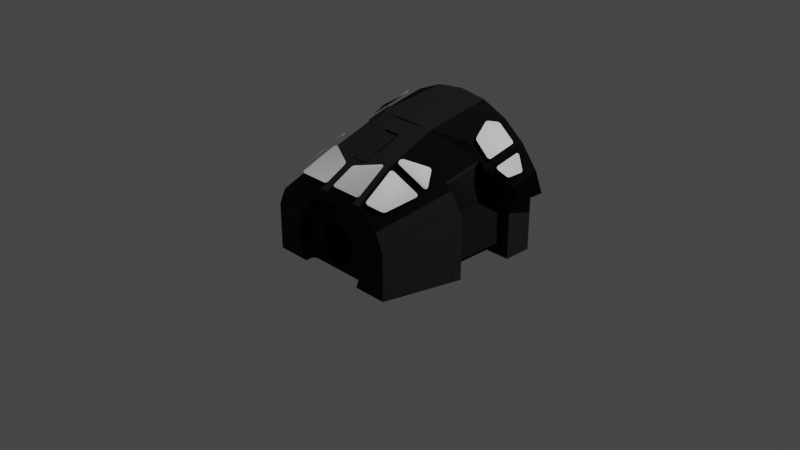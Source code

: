 # Source: stowawayPod_IVA.blend  (saved by Blender 3.1.7; exported with 4.5.12 LTS)
import bpy
from mathutils import Matrix  # noqa: F401  (used for matrix-valued properties, if any)

bpy.ops.wm.read_factory_settings(use_empty=True)
scene = bpy.context.scene
scene.name = 'Scene'

# ---- collections
col_collection = bpy.data.collections.new('Collection'); scene.collection.children.link(col_collection)

# ---- images (referenced by path relative to the original .blend; pixels are not part of the script)
import os
ASSET_DIR = os.environ.get("B2B_ASSET_DIR", "")  # directory of the original .blend (textures are referenced by path, not embedded)
HERE = os.path.dirname(os.path.abspath(__file__))  # packed textures are extracted next to this script under _unpacked/

def load_image(name, relpath, width, height, colorspace="sRGB"):
    """Load a texture the original file referenced (path relative to the .blend, or extracted next to this script)."""
    p = next((c for c in (os.path.join(HERE, relpath), os.path.join(ASSET_DIR, relpath)) if relpath and os.path.exists(c)), "")
    if p:
        img = bpy.data.images.load(p, check_existing=True)
        img.name = name
    else:  # same state as the original file: an image datablock whose file is absent (Cycles renders it pink)
        img = bpy.data.images.new(name, width, height)
        img.source = "FILE"
        img.filepath = "//" + (relpath or name)
    img.colorspace_settings.name = colorspace
    return img
img_podiva1_diff = load_image('podIVA1_diff', 'podIVA1_diff.dds', 1024, 1024, 'sRGB')
img_podiva1_nrm = load_image('podIVA1_nrm', 'podIVA1_nrm.dds', 1024, 1024, 'Non-Color')
img_podiva_floor_diff = load_image('podIVA_floor_diff', 'podIVA_floor_diff.dds', 1024, 1024, 'sRGB')
img_podiva_floor_nrm = load_image('podIVA_floor_nrm', 'podIVA_floor_nrm.dds', 1024, 1024, 'Non-Color')

# ---- materials (node trees are filled in below, after node groups)
mat_podiva1 = bpy.data.materials.new('podIVA1')
mat_podiva1.use_transparent_shadow = False
mat_podiva_floor = bpy.data.materials.new('podIVA_floor')
mat_podiva_floor.use_transparent_shadow = False
mat_material_001 = bpy.data.materials.new('Material.001')
mat_material_001.use_transparent_shadow = False

# ---- node groups
ng_color4 = bpy.data.node_groups.new('Color4', 'ShaderNodeTree')
_s = ng_color4.interface.new_socket(name='Color', in_out='OUTPUT', socket_type='NodeSocketColor')
_s = ng_color4.interface.new_socket(name='Alpha', in_out='OUTPUT', socket_type='NodeSocketFloat')
_s = ng_color4.interface.new_socket(name='Color', in_out='INPUT', socket_type='NodeSocketColor')
_s = ng_color4.interface.new_socket(name='Alpha', in_out='INPUT', socket_type='NodeSocketFloat')
_s.min_value = 1.0
_N = ng_color4.nodes; _L = ng_color4.links
n0 = _N.new('NodeGroupInput'); n0.name = 'Group Input'; n0.location = (-403, 18)
n1 = _N.new('NodeGroupOutput'); n1.name = 'Group Output'; n1.location = (154, 24)
_L.new(n0.outputs[1], n1.inputs[1])
_L.new(n0.outputs[0], n1.inputs[0])
n1.is_active_output = True
ng_maincolor = bpy.data.node_groups.new('MainColor', 'ShaderNodeTree')
_s = ng_maincolor.interface.new_socket(name='Color', in_out='OUTPUT', socket_type='NodeSocketColor')
_s = ng_maincolor.interface.new_socket(name='Alpha', in_out='OUTPUT', socket_type='NodeSocketFloat')
_s = ng_maincolor.interface.new_socket(name='VColor', in_out='INPUT', socket_type='NodeSocketColor')
_s = ng_maincolor.interface.new_socket(name='VAlpha', in_out='INPUT', socket_type='NodeSocketFloat')
_s.min_value = 1e+04
_s = ng_maincolor.interface.new_socket(name='CColor', in_out='INPUT', socket_type='NodeSocketColor')
_s = ng_maincolor.interface.new_socket(name='CAlpha', in_out='INPUT', socket_type='NodeSocketFloat')
_s.min_value = 1.0
_s = ng_maincolor.interface.new_socket(name='TColor', in_out='INPUT', socket_type='NodeSocketColor')
_s = ng_maincolor.interface.new_socket(name='TAlpha', in_out='INPUT', socket_type='NodeSocketFloat')
_s.min_value = 1.0
_N = ng_maincolor.nodes; _L = ng_maincolor.links
n0 = _N.new('NodeGroupInput'); n0.name = 'Group Input'; n0.location = (-284, 35)
n1 = _N.new('NodeGroupOutput'); n1.name = 'Group Output'; n1.location = (332, -19)
n2 = _N.new('ShaderNodeMix'); n2.name = 'VC*CC*TC'; n2.location = (127, -33)
n2.label = 'VC*CC*TC'
n2.hide = True
n2.data_type = 'RGBA'
n2.blend_type = 'MULTIPLY'
n2.inputs[0].default_value = 1.0
n3 = _N.new('ShaderNodeMix'); n3.name = 'VC*CC'; n3.location = (-44, 33)
n3.label = 'VC*CC'
n3.hide = True
n3.data_type = 'RGBA'
n3.blend_type = 'MULTIPLY'
n3.inputs[0].default_value = 1.0
n4 = _N.new('ShaderNodeMath'); n4.name = 'VA*CA'; n4.location = (-59, -19)
n4.label = 'VA*CA'
n4.hide = True
n4.operation = 'MULTIPLY'
n4.inputs[2].default_value = 0.0
n5 = _N.new('ShaderNodeMath'); n5.name = 'VA*CA*TA'; n5.location = (130, -79)
n5.label = 'VA*CA*TA'
n5.hide = True
n5.operation = 'MULTIPLY'
n5.inputs[2].default_value = 0.0
_L.new(n0.outputs[2], n3.inputs[7])
_L.new(n0.outputs[4], n2.inputs[7])
_L.new(n2.outputs[2], n1.inputs[0])
_L.new(n3.outputs[2], n2.inputs[6])
_L.new(n0.outputs[0], n3.inputs[6])
_L.new(n0.outputs[1], n4.inputs[0])
_L.new(n0.outputs[3], n4.inputs[1])
_L.new(n4.outputs[0], n5.inputs[0])
_L.new(n0.outputs[5], n5.inputs[1])
_L.new(n5.outputs[0], n1.inputs[1])
n1.is_active_output = True
ng_standardshader = bpy.data.node_groups.new('StandardShader', 'ShaderNodeTree')
_s = ng_standardshader.interface.new_socket(name='BSDF', in_out='OUTPUT', socket_type='NodeSocketShader')
_s = ng_standardshader.interface.new_socket(name='BaseColor', in_out='INPUT', socket_type='NodeSocketColor')
_s = ng_standardshader.interface.new_socket(name='Shininess', in_out='INPUT', socket_type='NodeSocketFloat')
_s.min_value = 1e+04
_s = ng_standardshader.interface.new_socket(name='Gloss', in_out='INPUT', socket_type='NodeSocketFloat')
_s.min_value = 1e+04
_s = ng_standardshader.interface.new_socket(name='Emission', in_out='INPUT', socket_type='NodeSocketColor')
_s = ng_standardshader.interface.new_socket(name='Emission Strength', in_out='INPUT', socket_type='NodeSocketFloat')
_s.min_value = 1e+06
_s = ng_standardshader.interface.new_socket(name='Alpha', in_out='INPUT', socket_type='NodeSocketFloat')
_s.min_value = 1.0
_s = ng_standardshader.interface.new_socket(name='NormalColor', in_out='INPUT', socket_type='NodeSocketColor')
_N = ng_standardshader.nodes; _L = ng_standardshader.links
n0 = _N.new('NodeGroupOutput'); n0.name = 'Group Output'; n0.location = (555, 248)
n1 = _N.new('NodeGroupInput'); n1.name = 'Group Input'; n1.location = (-444, 74)
n2 = _N.new('ShaderNodeNormalMap'); n2.name = 'Normal Map'; n2.location = (-96, -256)
n2.hide = True
n3 = _N.new('ShaderNodeMath'); n3.name = 'Roughness'; n3.location = (-4, -2)
n3.label = 'Roughness'
n3.hide = True
n3.operation = 'SQRT'
n3.inputs[2].default_value = 0.0
n4 = _N.new('ShaderNodeMath'); n4.name = 'SpecularConv'; n4.location = (-120, 39)
n4.label = 'SpecularConv'
n4.hide = True
n4.operation = 'SQRT'
n4.inputs[2].default_value = 0.0
n5 = _N.new('ShaderNodeMath'); n5.name = 'Gloss2Rough'; n5.location = (-176, -1)
n5.label = 'Gloss2Rough'
n5.hide = True
n5.operation = 'SUBTRACT'
n5.inputs[0].default_value = 1.0
n5.inputs[2].default_value = 0.0
n6 = _N.new('ShaderNodeBsdfPrincipled'); n6.name = 'Principled BSDF'; n6.location = (226, 256)
n6.distribution = 'GGX'
n6.subsurface_method = 'BURLEY'
n6.inputs[3].default_value = 1.45
_L.new(n6.outputs[0], n0.inputs[0])
_L.new(n4.outputs[0], n6.inputs[13])
_L.new(n1.outputs[3], n6.inputs[27])
_L.new(n3.outputs[0], n6.inputs[2])
_L.new(n1.outputs[0], n6.inputs[0])
_L.new(n1.outputs[1], n4.inputs[0])
_L.new(n1.outputs[6], n2.inputs[1])
_L.new(n5.outputs[0], n3.inputs[0])
_L.new(n1.outputs[2], n5.inputs[1])
_L.new(n2.outputs[0], n6.inputs[5])
_L.new(n1.outputs[5], n6.inputs[4])
_L.new(n1.outputs[4], n6.inputs[28])
n0.is_active_output = True
ng_dxtnormal = bpy.data.node_groups.new('dxtNormal', 'ShaderNodeTree')
_s = ng_dxtnormal.interface.new_socket(name='Color', in_out='OUTPUT', socket_type='NodeSocketColor')
_s = ng_dxtnormal.interface.new_socket(name='RGB', in_out='INPUT', socket_type='NodeSocketColor')
_s = ng_dxtnormal.interface.new_socket(name='Alpha', in_out='INPUT', socket_type='NodeSocketFloat')
_s.min_value = 1e+04
_N = ng_dxtnormal.nodes; _L = ng_dxtnormal.links
n0 = _N.new('NodeReroute'); n0.name = 'Reroute'; n0.location = (396, 44)
n0.width = 100
n0.socket_idname = 'NodeSocketFloat'
n1 = _N.new('NodeReroute'); n1.name = 'Reroute.002'; n1.location = (378, 56)
n1.width = 100
n1.socket_idname = 'NodeSocketFloat'
n2 = _N.new('NodeReroute'); n2.name = 'Reroute.001'; n2.location = (376, 13)
n2.width = 100
n2.socket_idname = 'NodeSocketFloat'
n3 = _N.new('NodeGroupInput'); n3.name = 'dxtNormalInput'; n3.location = (36, 79)
n3.label = 'dxtNormalInput'
n4 = _N.new('NodeGroupOutput'); n4.name = 'dxtNormalOutput'; n4.location = (1779, 73)
n4.label = 'dxtNormalOutput'
n5 = _N.new('ShaderNodeSeparateColor'); n5.name = 'dxtNormal.separateRGB'; n5.location = (215, 54)
n5.label = 'separateRGB'
n5.width = 125
n5.hide = True
n6 = _N.new('ShaderNodeVectorMath'); n6.name = 'mul2'; n6.location = (611, 34)
n6.label = '*2'
n6.hide = True
n6.operation = 'SCALE'
n6.inputs[3].default_value = 2.0
n7 = _N.new('ShaderNodeCombineXYZ'); n7.name = 'Combine XYZ'; n7.location = (446, 34)
n7.hide = True
n8 = _N.new('ShaderNodeVectorMath'); n8.name = 'xy_dot_xy'; n8.location = (941, 34)
n8.label = 'xy . xy'
n8.hide = True
n8.operation = 'DOT_PRODUCT'
n9 = _N.new('ShaderNodeMath'); n9.name = 'subXY'; n9.location = (1106, 34)
n9.label = 'Z^2'
n9.hide = True
n9.operation = 'SUBTRACT'
n9.use_clamp = True
n9.inputs[0].default_value = 1.0
n9.inputs[2].default_value = 0.0
n10 = _N.new('ShaderNodeMath'); n10.name = 'sqrtZ2'; n10.location = (1271, 34)
n10.label = 'Z = sqrt(1-X^2-Y^2)'
n10.hide = True
n10.operation = 'SQRT'
n10.inputs[2].default_value = 0.0
n11 = _N.new('ShaderNodeCombineColor'); n11.name = 'Combine RGB'; n11.location = (1593, 53)
n11.hide = True
n12 = _N.new('ShaderNodeMath'); n12.name = 'zToBlue'; n12.location = (1436, 34)
n12.label = 'Z to Blue'
n12.hide = True
n12.operation = 'MULTIPLY_ADD'
n13 = _N.new('ShaderNodeVectorMath'); n13.name = 'sub1'; n13.location = (776, 34)
n13.label = '-1'
n13.hide = True
n13.operation = 'SUBTRACT'
n13.inputs[1].default_value = (1.0, 1.0, 0.0)
_L.new(n3.outputs[0], n5.inputs[0])
_L.new(n5.outputs[1], n0.inputs[0])
_L.new(n3.outputs[1], n2.inputs[0])
_L.new(n2.outputs[0], n1.inputs[0])
_L.new(n1.outputs[0], n11.inputs[0])
_L.new(n11.outputs[0], n4.inputs[0])
_L.new(n7.outputs[0], n6.inputs[0])
_L.new(n6.outputs[0], n13.inputs[0])
_L.new(n9.outputs[0], n10.inputs[0])
_L.new(n10.outputs[0], n12.inputs[0])
_L.new(n12.outputs[0], n11.inputs[2])
_L.new(n0.outputs[0], n7.inputs[1])
_L.new(n2.outputs[0], n7.inputs[0])
_L.new(n0.outputs[0], n11.inputs[1])
_L.new(n13.outputs[0], n8.inputs[0])
_L.new(n13.outputs[0], n8.inputs[1])
_L.new(n8.outputs[1], n9.inputs[1])
n4.is_active_output = True

# ---- material node trees
mat_podiva1.use_nodes = True; mat_podiva1.node_tree.nodes.clear()
_N = mat_podiva1.node_tree.nodes; _L = mat_podiva1.node_tree.links
n0 = _N.new('ShaderNodeVertexColor'); n0.name = 'Vertex Color'; n0.location = (-88, -138)
n0.hide = True
n1 = _N.new('ShaderNodeTexImage'); n1.name = '_MainTex'; n1.location = (-200, -238)
n1.label = '_MainTex'
n1.hide = True
n1.image = img_podiva1_diff
n2 = _N.new('ShaderNodeTexImage'); n2.name = '_BumpMap'; n2.location = (-188, -311)
n2.label = '_BumpMap'
n2.hide = True
n2.image = img_podiva1_nrm
n3 = _N.new('ShaderNodeUVMap'); n3.name = 'UV Map'; n3.location = (-398, -256)
n4 = _N.new('ShaderNodeOutputMaterial'); n4.name = 'Material Output'; n4.location = (730, -26)
n5 = _N.new('ShaderNodeGroup'); n5.name = '_Color'; n5.location = (-87, -190)
n5.label = '_Color'
n5.hide = True
n5.node_tree = ng_color4
n5.inputs[0].default_value = (1.0, 1.0, 1.0, 1.0)
n5.inputs[1].default_value = 1.0
n6 = _N.new('ShaderNodeGroup'); n6.name = 'MainColor'; n6.location = (104, -41)
n6.node_tree = ng_maincolor
n7 = _N.new('ShaderNodeGroup'); n7.name = 'StandardShader'; n7.location = (489, -47)
n7.node_tree = ng_standardshader
n7.inputs[3].default_value = (0.0, 0.0, 0.0, 1.0)
n7.inputs[4].default_value = 1.0
n8 = _N.new('ShaderNodeValue'); n8.name = '_Shininess'; n8.location = (289, -30)
n8.label = '_Shininess'
n8.hide = True
n8.outputs[0].default_value = 0.3
n9 = _N.new('ShaderNodeGroup'); n9.name = 'dxtNormal'; n9.location = (104, -318)
n9.hide = True
n9.node_tree = ng_dxtnormal
n10 = _N.new('ShaderNodeValue'); n10.name = '_Opacity'; n10.location = (277, -211)
n10.label = '_Opacity'
n10.hide = True
n10.outputs[0].default_value = 1.0
_L.new(n2.outputs[0], n9.inputs[0])
_L.new(n2.outputs[1], n9.inputs[1])
_L.new(n5.outputs[0], n6.inputs[2])
_L.new(n5.outputs[1], n6.inputs[3])
_L.new(n6.outputs[0], n7.inputs[0])
_L.new(n6.outputs[1], n7.inputs[2])
_L.new(n3.outputs[0], n1.inputs[0])
_L.new(n1.outputs[0], n6.inputs[4])
_L.new(n1.outputs[1], n6.inputs[5])
_L.new(n7.outputs[0], n4.inputs[0])
_L.new(n3.outputs[0], n2.inputs[0])
_L.new(n0.outputs[0], n6.inputs[0])
_L.new(n0.outputs[1], n6.inputs[1])
_L.new(n8.outputs[0], n7.inputs[1])
_L.new(n9.outputs[0], n7.inputs[6])
_L.new(n10.outputs[0], n7.inputs[5])
n4.is_active_output = True
mat_podiva_floor.use_nodes = True; mat_podiva_floor.node_tree.nodes.clear()
_N = mat_podiva_floor.node_tree.nodes; _L = mat_podiva_floor.node_tree.links
n0 = _N.new('ShaderNodeVertexColor'); n0.name = 'Vertex Color'; n0.location = (-88, -138)
n0.hide = True
n1 = _N.new('ShaderNodeTexImage'); n1.name = '_MainTex'; n1.location = (-200, -238)
n1.label = '_MainTex'
n1.hide = True
n1.image = img_podiva_floor_diff
n2 = _N.new('ShaderNodeTexImage'); n2.name = '_BumpMap'; n2.location = (-188, -311)
n2.label = '_BumpMap'
n2.hide = True
n2.image = img_podiva_floor_nrm
n3 = _N.new('ShaderNodeUVMap'); n3.name = 'UV Map'; n3.location = (-398, -256)
n4 = _N.new('ShaderNodeOutputMaterial'); n4.name = 'Material Output'; n4.location = (730, -26)
n5 = _N.new('ShaderNodeGroup'); n5.name = '_Color'; n5.location = (-87, -190)
n5.label = '_Color'
n5.hide = True
n5.node_tree = ng_color4
n5.inputs[0].default_value = (1.0, 1.0, 1.0, 1.0)
n5.inputs[1].default_value = 1.0
n6 = _N.new('ShaderNodeGroup'); n6.name = 'MainColor'; n6.location = (104, -41)
n6.node_tree = ng_maincolor
n7 = _N.new('ShaderNodeGroup'); n7.name = 'StandardShader'; n7.location = (489, -47)
n7.node_tree = ng_standardshader
n7.inputs[3].default_value = (0.0, 0.0, 0.0, 1.0)
n7.inputs[4].default_value = 1.0
n8 = _N.new('ShaderNodeValue'); n8.name = '_Shininess'; n8.location = (289, -30)
n8.label = '_Shininess'
n8.hide = True
n8.outputs[0].default_value = 0.3
n9 = _N.new('ShaderNodeGroup'); n9.name = 'dxtNormal'; n9.location = (104, -318)
n9.hide = True
n9.node_tree = ng_dxtnormal
n10 = _N.new('ShaderNodeValue'); n10.name = '_Opacity'; n10.location = (277, -211)
n10.label = '_Opacity'
n10.hide = True
n10.outputs[0].default_value = 1.0
_L.new(n2.outputs[0], n9.inputs[0])
_L.new(n2.outputs[1], n9.inputs[1])
_L.new(n5.outputs[0], n6.inputs[2])
_L.new(n5.outputs[1], n6.inputs[3])
_L.new(n6.outputs[0], n7.inputs[0])
_L.new(n6.outputs[1], n7.inputs[2])
_L.new(n3.outputs[0], n1.inputs[0])
_L.new(n1.outputs[0], n6.inputs[4])
_L.new(n1.outputs[1], n6.inputs[5])
_L.new(n7.outputs[0], n4.inputs[0])
_L.new(n3.outputs[0], n2.inputs[0])
_L.new(n0.outputs[0], n6.inputs[0])
_L.new(n0.outputs[1], n6.inputs[1])
_L.new(n8.outputs[0], n7.inputs[1])
_L.new(n9.outputs[0], n7.inputs[6])
_L.new(n10.outputs[0], n7.inputs[5])
n4.is_active_output = True
mat_material_001.use_nodes = True; mat_material_001.node_tree.nodes.clear()
_N = mat_material_001.node_tree.nodes; _L = mat_material_001.node_tree.links
n0 = _N.new('ShaderNodeBsdfPrincipled'); n0.name = 'Principled BSDF'; n0.location = (10, 300)
n0.distribution = 'GGX'
n0.subsurface_method = 'RANDOM_WALK_SKIN'
n0.inputs[3].default_value = 1.45
n0.inputs[27].default_value = (0.0, 0.0, 0.0, 1.0)
n0.inputs[28].default_value = 1.0
n1 = _N.new('ShaderNodeOutputMaterial'); n1.name = 'Material Output'; n1.location = (300, 300)
_L.new(n0.outputs[0], n1.inputs[0])
n1.is_active_output = True

# ---- world
world_world = bpy.data.worlds.new('World'); scene.world = world_world
world_world.use_nodes = True; world_world.node_tree.nodes.clear()
_N = world_world.node_tree.nodes; _L = world_world.node_tree.links
n0 = _N.new('ShaderNodeOutputWorld'); n0.name = 'World Output'; n0.location = (300, 300)
n1 = _N.new('ShaderNodeBackground'); n1.name = 'Background'; n1.location = (10, 300)
n1.inputs[0].default_value = (0.05088, 0.05088, 0.05088, 1.0)
_L.new(n1.outputs[0], n0.inputs[0])
n0.is_active_output = True
world_world.color = (0.05088, 0.05088, 0.05088)
world_world.use_sun_shadow = False
world_world.sun_shadow_jitter_overblur = 0.0

# ---- cameras
cam_camera = bpy.data.cameras.new('Camera')
cam_camera.clip_end = 100.0
cam_camera.ortho_scale = 7.314

# ---- lights
light_light = bpy.data.lights.new('Light', 'POINT')
light_light.transmission_factor = 0.0
light_light.energy = 1000.0
light_light.shadow_soft_size = 0.1
light_light.shadow_maximum_resolution = 0.006
light_light.use_absolute_resolution = True

# ---- meshes
me_podivamain = bpy.data.meshes.new('podIVAmain')
me_podivamain.from_pydata([(0.7511, 0.3525, 0.7757), (0.8498, -0.08755, 0.1736), (-0.7057, -0.08669, 0.6072), (-0.8293, 0.3531, 0.7036), (-0.7511, 0.3525, 0.7757), (-0.9779, 0.5552, 0.2979), (-1.116, 0.8673, 0.3845), (0.4367, -0.9189, 0.5889), (3.122e-16, -0.9189, 0.487), (0.7142, -0.9188, 0.3069), (0.7551, -0.9188, 0.205), (0.422, -0.9188, 0.2433), (0.4873, -0.9187, -0.0003209), (0.3775, -0.9186, -0.2865), (0.7057, -0.08759, 0.2901), (0.7057, 0.5551, 0.5095), (0.7057, -0.08669, 0.6072), (0.7057, 0.3531, 0.7036), (0.4477, 0.8678, 0.2588), (0.4477, 0.832, 0.2588), (0.5169, 0.8679, 0.0003031), (0.5169, 0.8321, 0.0002906), (0.4265, 0.868, -0.2858), (0.4265, 0.8322, -0.2858), (-6.998e-17, 0.8319, 0.5172), (-1.365e-16, 0.832, 0.2175), (0.1086, 0.832, 0.1884), (0.1881, 0.8321, 0.1089), (0.2172, 0.8321, 0.0002906), (0.1881, 0.8321, -0.1083), (0.1086, 0.8322, -0.1878), (-2.33e-16, 0.8322, -0.2169), (-7.793e-17, 0.8678, 0.5172), (0.2585, 0.8678, 0.448), (0.2585, 0.8319, 0.448), (0.8461, 0.8671, 0.83), (0.5929, 0.3512, 0.9215), (0.8498, 0.5552, 0.1738), (0.7057, 0.5552, 0.2903), (0.7975, -0.08593, 0.6039), (0.8498, -0.08744, -0.1477), (0.9555, -0.08704, -0.2862), (0.9559, -0.08709, 0.3609), (0.7057, -0.08739, -0.2862), (0.7057, 0.5554, -0.264), (0.9779, 0.5552, 0.2979), (0.9779, 0.8673, 0.298), (1.012, 0.5551, 0.5095), (2.275e-16, -0.8074, 0.217), (0.1086, -0.8073, 0.1879), (0.1882, -0.8073, 0.1084), (0.3957, -0.8074, 0.2282), (0.2173, -0.8073, -0.0002819), (0.4568, -0.8073, -0.000282), (0.1845, -0.8072, -0.1068), (0.34, -0.8072, -0.2864), (0.1065, -0.8072, -0.1848), (1.319e-16, -0.8072, -0.2134), (0.3775, -0.8371, -0.2864), (0.4873, -0.8372, -0.0002925), (0.422, -0.8373, 0.2433), (2.941e-16, -0.8374, 0.487), (0.2436, -0.9189, 0.4217), (2.807e-16, -0.8074, 0.4567), (0.2285, -0.8074, 0.3955), (0.2436, -0.8374, 0.4217), (0.8498, 0.5554, -0.1475), (1.065, 0.5552, 0.3844), (0.5994, 0.8671, 1.025), (1.116, 0.8673, 0.3845), (0.9781, 0.5554, -0.2859), (0.7057, -0.0874, -0.2643), (-0.422, -0.9188, 0.2433), (-0.7142, -0.9188, 0.3069), (-0.3775, -0.9186, -0.2865), (-0.7551, -0.9186, -0.2865), (-0.7057, 0.5552, 0.2903), (-0.4477, 0.832, 0.2588), (-0.5169, 0.8679, 0.0003031), (-0.7551, -0.9188, 0.205), (-0.2585, 0.8319, 0.448), (-0.1086, 0.832, 0.1884), (-0.1881, 0.8321, 0.1089), (-0.5169, 0.8321, 0.0002906), (-0.4265, 0.8322, -0.2858), (-0.2172, 0.8321, 0.0002906), (-0.1881, 0.8321, -0.1083), (-0.1086, 0.8322, -0.1878), (-0.2585, 0.8678, 0.448), (-0.8461, 0.8671, 0.83), (-0.5929, 0.3512, 0.9215), (-0.7261, -0.08557, 0.6697), (-0.7975, -0.08593, 0.6039), (-0.8498, -0.08744, -0.1477), (-0.7057, 0.5554, -0.264), (-0.7057, -0.08759, 0.2901), (-0.8498, -0.08755, 0.1736), (-0.8498, 0.5552, 0.1738), (-0.8498, 0.5554, -0.1475), (-1.012, 0.5551, 0.5095), (-0.7057, 0.5551, 0.5095), (-0.7057, 0.3531, 0.7036), (-0.1086, -0.8073, 0.1879), (-0.1882, -0.8073, 0.1084), (-0.3957, -0.8074, 0.2282), (-0.2173, -0.8073, -0.0002819), (-0.1845, -0.8072, -0.1068), (-0.34, -0.8072, -0.2864), (-0.1065, -0.8072, -0.1848), (-0.3775, -0.8371, -0.2864), (-0.4873, -0.9187, -0.0003209), (-0.4873, -0.8372, -0.0002925), (-0.422, -0.8373, 0.2433), (-0.2436, -0.9189, 0.4217), (-0.2436, -0.8374, 0.4217), (-0.4568, -0.8073, -0.000282), (-0.2285, -0.8074, 0.3955), (-1.065, 0.5552, 0.3844), (-0.5994, 0.8671, 1.025), (-0.4477, 0.8678, 0.2588), (-0.4265, 0.868, -0.2858), (-0.9779, 0.8673, 0.298), (-0.9779, 0.8675, -0.2858), (-0.7057, -0.0874, -0.2643), (7.09e-17, 0.867, 1.187), (0.368, -0.4501, 0.8308), (-0.3106, 0.867, 1.148), (2.052e-16, 0.1125, 1.037), (-0.3204, 0.1133, 1.023), (-0.368, -0.4501, 0.8308), (-0.4367, -0.9189, 0.5889), (-0.6633, -0.9189, 0.4053), (-0.7687, -0.3351, 0.5471), (0.7687, -0.3351, 0.5471), (0.8163, -0.4635, 0.41), (0.89, -0.08722, 0.4815), (1.029, 0.8672, 0.5944), (-0.8163, -0.4635, 0.41), (-0.89, -0.08722, 0.4815), (-0.9559, -0.08709, 0.3609), (-1.029, 0.8672, 0.5944), (0.8724, -0.1659, 0.04129), (0.7007, -0.8453, 0.04105), (0.824, -0.1536, -0.2862), (0.824, -0.1536, -0.1556), (0.9353, -0.182, 0.3455), (0.9159, -0.1771, 0.3848), (0.8724, -0.166, 0.2124), (0.7713, -0.1405, 0.335), (0.7557, -0.1364, -0.06504), (0.935, -0.1816, -0.2862), (0.584, -0.8158, -0.06527), (0.7557, -0.1364, -0.1384), (0.584, -0.8158, -0.1386), (0.5996, -0.8199, 0.3348), (0.7007, -0.8454, 0.2122), (0.6542, -0.8254, -0.2864), (0.6523, -0.833, -0.1558), (0.7716, -0.8555, -0.2864), (0.7698, -0.8628, 0.2167), (0.703, -0.846, 0.3766), (0.7793, -0.1425, 0.3585), (0.6076, -0.8219, 0.3583), (-0.584, -0.8158, -0.06527), (-0.7557, -0.1364, -0.06504), (-0.6523, -0.833, -0.1558), (-0.824, -0.1536, -0.2862), (-0.7793, -0.1425, 0.3585), (-0.9353, -0.182, 0.3455), (-0.935, -0.1816, -0.2862), (-0.8724, -0.1659, 0.04129), (-0.7557, -0.1364, -0.1384), (-0.584, -0.8158, -0.1386), (-0.824, -0.1536, -0.1556), (-0.8724, -0.166, 0.2124), (-0.7007, -0.8454, 0.2122), (-0.5996, -0.8199, 0.3348), (-0.6542, -0.8254, -0.2864), (-0.7716, -0.8555, -0.2864), (-0.7007, -0.8453, 0.04105), (-0.7698, -0.8628, 0.2167), (-0.7713, -0.1405, 0.335), (-0.9159, -0.1771, 0.3848), (-0.6076, -0.8219, 0.3583), (-0.703, -0.846, 0.3766), (0.09204, -0.3524, 0.7873), (0.09204, -0.09751, 0.9725), (0.09204, -0.3831, 0.8719), (0.09204, -0.08971, 0.9509), (0.09204, -0.5242, 0.8025), (0.09204, -0.5182, 0.7859), (-0.09204, -0.3524, 0.7873), (-0.09204, -0.08971, 0.9509), (-0.09204, -0.3831, 0.8719), (-0.09204, -0.09751, 0.9725), (-0.09204, -0.5182, 0.7859), (-0.09204, -0.5242, 0.8025), (0.3075, -0.6885, 0.5524), (0.1824, -0.5948, 0.2652), (0.3605, -0.6721, 0.502), (0.3605, -0.6472, 0.5101), (0.3605, -0.5992, 0.3629), (0.1055, -0.6328, 0.3817), (0.3075, -0.6637, 0.5605), (0.1824, -0.5699, 0.2733), (0.1055, -0.608, 0.3898), (0.2662, -0.5948, 0.2652), (0.2662, -0.5699, 0.2733), (0.3605, -0.6241, 0.3548), (-0.3605, -0.6472, 0.5101), (-0.3605, -0.6721, 0.502), (-0.1055, -0.6328, 0.3817), (-0.3075, -0.6637, 0.5605), (-0.1055, -0.608, 0.3898), (-0.1824, -0.5699, 0.2733), (-0.2662, -0.5948, 0.2652), (-0.1824, -0.5948, 0.2652), (-0.2662, -0.5699, 0.2733), (-0.3605, -0.5992, 0.3629), (-0.3605, -0.6241, 0.3548), (-0.3075, -0.6885, 0.5524), (0.3204, 0.1133, 1.023), (0.7261, -0.08557, 0.6697), (0.8293, 0.3531, 0.7036), (0.3106, 0.867, 1.148), (0.6633, -0.9189, 0.4053), (0.9779, 0.8675, -0.2858), (0.7057, 0.5554, -0.2859), (0.7551, -0.9186, -0.2865), (-0.7057, 0.5554, -0.2859), (-0.9781, 0.5554, -0.2859), (-0.7057, -0.08739, -0.2862), (-0.9555, -0.08704, -0.2862)], [], [(223, 17, 0), (4, 101, 3), (6, 117, 5), (121, 6, 5), (196, 195, 190, 189), (80, 24, 32, 88), (21, 23, 22, 20), (4, 91, 2, 101), (152, 144, 157, 153), (207, 206, 198, 204), (216, 214, 213, 211), (19, 21, 20, 18), (210, 209, 218, 219), (34, 19, 18, 33), (37, 1, 14, 38), (138, 139, 232, 231, 123, 93, 96, 95, 2, 91, 92), (44, 71, 40, 66), (69, 46, 45), (67, 69, 45), (37, 66, 40, 1), (99, 3, 101, 100), (136, 69, 67, 47), (114, 112, 72, 113), (61, 114, 113, 8), (197, 199, 200, 203), (199, 208, 201, 200), (181, 176, 175, 174), (188, 185, 191, 192), (10, 9, 134, 135, 42), (55, 53, 59, 58), (149, 152, 153, 151), (46, 226, 70, 45), (158, 159, 160, 162, 154, 155, 142, 151, 153, 157, 156), (11, 60, 65, 62), (161, 146, 145, 150, 143, 144, 152, 149, 141, 147, 148), (142, 141, 149, 151), (142, 155, 147, 141), (65, 64, 63, 61), (24, 34, 33, 32), (144, 143, 156, 157), (228, 10, 42, 41), (116, 104, 112, 114), (211, 213, 205, 202), (60, 51, 64, 65), (44, 227, 43, 71), (123, 94, 98, 93), (96, 97, 76, 95), (93, 98, 97, 96), (73, 79, 139, 138, 137), (146, 161, 162, 160), (104, 115, 111, 112), (53, 51, 60, 59), (139, 79, 75, 232), (209, 210, 220, 212), (117, 99, 100, 76, 97, 98, 94, 229, 230, 5), (115, 107, 109, 111), (220, 197, 203, 212), (69, 136, 35, 68, 224, 124, 126, 118, 89, 140, 6, 121, 122, 120, 78, 119, 88, 32, 33, 18, 20, 22, 226, 46), (35, 136, 47, 223), (231, 229, 94, 123), (16, 222, 0, 17), (73, 131, 130, 7, 225, 9, 10, 228, 13, 12, 11, 62, 8, 113, 72, 110, 74, 75, 79), (221, 127, 124, 224), (155, 154, 148, 147), (178, 177, 165, 172, 163, 179, 175, 176, 183, 184, 180), (164, 170, 179, 163), (48, 63, 64, 51, 53, 55, 54, 52, 50, 49), (76, 100, 101, 2, 95), (17, 223, 47, 15), (211, 202, 198, 206, 208, 199, 197, 220, 210, 219, 215, 216), (9, 225, 133), (134, 9, 133), (134, 133, 39), (135, 134, 39), (90, 4, 3, 89, 118), (140, 99, 117, 6), (109, 74, 110, 111), (140, 89, 3, 99), (131, 73, 132), (73, 137, 132), (132, 137, 92), (137, 138, 92), (59, 60, 11, 12), (0, 36, 68, 35, 223), (129, 125, 7, 130), (187, 189, 190, 185, 188, 186), (128, 126, 124, 127), (15, 38, 14, 16, 17), (174, 175, 179, 170), (205, 204, 198, 202), (112, 111, 110, 72), (161, 148, 154, 162), (58, 59, 12, 13), (183, 167, 182, 184), (195, 191, 185, 190), (36, 221, 224, 68), (207, 201, 208, 206), (193, 194, 192, 191, 195, 196), (194, 186, 188, 192), (47, 67, 45, 70, 227, 44, 66, 37, 38, 15), (62, 65, 61, 8), (77, 80, 88, 119), (102, 103, 105, 106, 108, 57, 56, 54, 55, 107, 115, 104, 116, 63, 48), (215, 217, 214, 216), (200, 201, 207, 204, 205, 213, 214, 217, 218, 209, 212, 203), (172, 171, 164, 163), (83, 77, 119, 78), (177, 166, 173, 165), (84, 23, 21, 19, 27, 28, 29, 30, 31, 87, 86), (176, 181, 167, 183), (84, 83, 78, 120), (116, 114, 61, 63), (219, 218, 217, 215), (165, 173, 171, 172), (129, 128, 127, 221, 125), (90, 118, 126, 128), (41, 42, 135, 39, 222, 16, 14, 1, 40, 71, 43), (121, 5, 230, 122), (182, 167, 181, 174, 170, 164, 171, 173, 166, 169, 168), (226, 22, 23, 84, 120, 122, 230, 229, 231, 232, 75, 74, 109, 107, 55, 58, 13, 228, 41, 43, 227, 70), (19, 34, 24, 80, 77, 83, 84, 86, 85, 82, 81, 25, 26, 27), (125, 133, 225, 7), (132, 129, 130, 131), (92, 91, 4, 90, 128, 129, 132), (222, 39, 133, 125, 221, 36, 0)])
me_podivamain.polygons.foreach_set('material_index', [0, 0, 0, 0, 0, 0, 0, 0, 0, 0, 0, 0, 0, 0, 0, 0, 0, 0, 0, 0, 0, 0, 0, 0, 0, 0, 0, 0, 0, 0, 0, 0, 0, 0, 0, 0, 0, 0, 0, 0, 0, 0, 0, 0, 0, 0, 0, 0, 0, 0, 0, 0, 0, 0, 0, 0, 0, 0, 0, 0, 0, 0, 0, 0, 0, 0, 0, 0, 0, 0, 0, 0, 0, 0, 0, 0, 0, 0, 0, 0, 0, 0, 0, 0, 0, 0, 0, 0, 0, 0, 0, 0, 0, 0, 0, 0, 0, 0, 0, 0, 0, 0, 0, 0, 0, 0, 0, 0, 0, 0, 0, 0, 0, 0, 0, 0, 0, 0, 0, 1, 0, 0, 0, 0, 0])
_uv = me_podivamain.uv_layers.new(name='UVMap')
_uv.uv.foreach_set('vector', [0.1846, 0.3211, 0.2208, 0.321, 0.2075, 0.3422, 0.2075, 0.3422, 0.2208, 0.321, 0.1846, 0.3211, 0.8559, 0.6581, 0.9478, 0.6462, 0.9478, 0.6103, 0.8563, 0.6103, 0.8559, 0.6581, 0.9478, 0.6103, 0.3762, 0.03647, 0.3814, 0.03647, 0.3814, 0.03647, 0.3762, 0.03647, 0.9867, 0.08412, 0.9867, 0.04458, 0.9762, 0.04458, 0.9762, 0.08412, 0.9867, 0.2423, 0.9867, 0.2818, 0.9762, 0.2818, 0.9762, 0.2423, 0.3703, 0.1418, 0.3849, 0.1972, 0.39, 0.1329, 0.376, 0.06843, 0.4491, 0.4516, 0.4491, 0.4729, 0.2449, 0.4729, 0.2449, 0.4516, 0.04395, 0.5277, 0.05161, 0.5277, 0.05161, 0.5522, 0.04395, 0.5522, 0.03255, 0.4106, 0.02488, 0.4106, 0.02488, 0.453, 0.03255, 0.453, 0.9867, 0.2027, 0.9867, 0.2423, 0.9762, 0.2423, 0.9762, 0.2027, 0.05161, 0.4433, 0.04395, 0.4433, 0.04395, 0.4886, 0.05161, 0.4886, 0.9867, 0.08412, 0.9867, 0.1236, 0.9762, 0.1236, 0.9762, 0.08412, 0.5513, 0.009283, 0.5513, 0.1976, 0.497, 0.1976, 0.497, 0.009282, 0.07658, 0.06153, 0.05728, 0.09686, 0.0574, 0.2864, 0.1306, 0.2864, 0.1306, 0.28, 0.08837, 0.2459, 0.08837, 0.1517, 0.1306, 0.1176, 0.1306, 0.02471, 0.1246, 0.006404, 0.1037, 0.02566, 0.6997, 0.009284, 0.6997, 0.1976, 0.6454, 0.1976, 0.6454, 0.009283, 0.8559, 0.6581, 0.8563, 0.6103, 0.9478, 0.6103, 0.9478, 0.6462, 0.8559, 0.6581, 0.9478, 0.6103, 0.5513, 0.009283, 0.6454, 0.009283, 0.6454, 0.1976, 0.5513, 0.1976, 0.1405, 0.2609, 0.1846, 0.3211, 0.2208, 0.321, 0.2207, 0.239, 0.4128, 0.9162, 0.4102, 0.9827, 0.3181, 0.9733, 0.3052, 0.9145, 0.9636, 0.4136, 0.9636, 0.4508, 0.9875, 0.4508, 0.9875, 0.4136, 0.9636, 0.3763, 0.9636, 0.4136, 0.9875, 0.4136, 0.9875, 0.3763, 0.05161, 0.4213, 0.05161, 0.4433, 0.04395, 0.4433, 0.04395, 0.4213, 0.05161, 0.4433, 0.05161, 0.4886, 0.04395, 0.4886, 0.04395, 0.4433, 0.4491, 0.2858, 0.2449, 0.2858, 0.2449, 0.3329, 0.4491, 0.3329, 0.5998, 0.2146, 0.6905, 0.2146, 0.6905, 0.2146, 0.5998, 0.2146, 0.2694, 0.9051, 0.2667, 0.9371, 0.1269, 0.9426, 0.01268, 0.9453, 0.01453, 0.9051, 0.1906, 0.7607, 0.1571, 0.7545, 0.157, 0.7419, 0.1936, 0.7486, 0.4491, 0.4301, 0.4491, 0.4516, 0.2449, 0.4516, 0.2449, 0.4301, 0.8563, 0.6103, 0.8563, 0.4393, 0.9478, 0.4393, 0.9478, 0.6103, 0.5249, 0.2087, 0.5249, 0.3562, 0.5047, 0.403, 0.4759, 0.3976, 0.4735, 0.3908, 0.504, 0.3548, 0.504, 0.3047, 0.4688, 0.2736, 0.4688, 0.2521, 0.4894, 0.247, 0.4894, 0.2087, 0.9875, 0.4508, 0.9636, 0.4508, 0.9636, 0.4136, 0.9875, 0.4136, 0.5791, 0.3976, 0.5378, 0.4053, 0.5319, 0.3938, 0.5319, 0.2087, 0.5655, 0.2087, 0.5655, 0.247, 0.5861, 0.252, 0.5862, 0.2735, 0.5509, 0.3046, 0.5509, 0.3548, 0.5815, 0.3907, 0.2449, 0.3831, 0.4491, 0.3831, 0.4491, 0.4301, 0.2449, 0.4301, 0.2449, 0.3831, 0.2449, 0.3329, 0.4491, 0.3329, 0.4491, 0.3831, 0.0311, 0.8115, 0.04163, 0.8182, 0.02679, 0.8492, 0.01502, 0.8452, 0.9867, 0.04458, 0.9867, 0.08412, 0.9762, 0.08412, 0.9762, 0.04458, 0.4491, 0.4729, 0.4491, 0.5111, 0.2449, 0.5111, 0.2449, 0.4729, 0.9659, 0.01075, 0.9659, 0.1547, 0.7152, 0.2003, 0.7153, 0.01075, 0.04163, 0.8182, 0.06351, 0.7918, 0.05492, 0.7827, 0.0311, 0.8115, 0.03255, 0.453, 0.02488, 0.453, 0.02488, 0.453, 0.03255, 0.453, 0.05492, 0.7827, 0.06351, 0.7918, 0.04163, 0.8182, 0.0311, 0.8115, 0.6997, 0.009284, 0.7061, 0.009284, 0.7061, 0.1976, 0.6997, 0.1976, 0.6997, 0.1976, 0.6997, 0.009284, 0.6454, 0.009283, 0.6454, 0.1976, 0.5513, 0.1976, 0.5513, 0.009283, 0.497, 0.009282, 0.497, 0.1976, 0.6454, 0.1976, 0.6454, 0.009283, 0.5513, 0.009283, 0.5513, 0.1976, 0.2667, 0.9371, 0.2694, 0.9051, 0.01453, 0.9051, 0.01268, 0.9453, 0.1269, 0.9426, 0.06838, 0.3028, 0.1104, 0.3028, 0.1104, 0.5081, 0.08104, 0.5081, 0.1231, 0.7588, 0.1571, 0.7545, 0.157, 0.7419, 0.1199, 0.7467, 0.1571, 0.7545, 0.1231, 0.7588, 0.1199, 0.7467, 0.157, 0.7419, 0.7152, 0.2003, 0.9659, 0.1547, 0.9659, 0.01075, 0.7153, 0.01075, 0.04395, 0.4433, 0.05161, 0.4433, 0.05161, 0.4213, 0.04395, 0.4213, 0.1155, 0.2023, 0.1309, 0.239, 0.2207, 0.239, 0.2207, 0.1748, 0.1785, 0.1406, 0.1785, 0.04652, 0.2208, 0.01237, 0.2208, 0.005959, 0.141, 0.005951, 0.141, 0.177, 0.1571, 0.7545, 0.1906, 0.7607, 0.1936, 0.7486, 0.157, 0.7419, 0.03263, 0.5845, 0.03263, 0.5845, 0.02497, 0.5845, 0.02497, 0.5845, 0.6236, 0.4408, 0.6491, 0.3793, 0.7027, 0.3104, 0.7749, 0.2533, 0.8595, 0.2172, 0.9505, 0.2057, 0.8595, 0.2172, 0.7749, 0.2533, 0.7027, 0.3104, 0.6491, 0.3793, 0.6236, 0.4408, 0.6641, 0.4662, 0.6641, 0.6372, 0.8042, 0.5926, 0.7991, 0.5534, 0.8434, 0.4463, 0.8748, 0.4223, 0.9113, 0.4071, 0.8748, 0.4223, 0.8042, 0.5142, 0.7991, 0.5534, 0.8256, 0.6372, 0.6641, 0.6372, 0.6641, 0.4662, 0.4128, 0.8288, 0.4128, 0.9162, 0.3052, 0.9145, 0.2598, 0.8553, 0.7061, 0.1976, 0.7061, 0.009284, 0.6997, 0.009284, 0.6997, 0.1976, 0.39, 0.1329, 0.3849, 0.1972, 0.3703, 0.1418, 0.376, 0.06843, 0.2398, 0.1765, 0.2546, 0.2054, 0.3208, 0.2593, 0.3208, 0.2593, 0.2546, 0.2054, 0.2398, 0.1765, 0.2279, 0.1466, 0.2283, 0.002624, 0.3142, 0.05048, 0.3065, 0.08668, 0.348, 0.1877, 0.3775, 0.2105, 0.4119, 0.2249, 0.3775, 0.2105, 0.3113, 0.1236, 0.3065, 0.08668, 0.3389, 0.002958, 0.2283, 0.002624, 0.2279, 0.1466, 0.6546, 0.8943, 0.6532, 0.9875, 0.4293, 0.9875, 0.4293, 0.8947, 0.2449, 0.3329, 0.2449, 0.2858, 0.4491, 0.2858, 0.4491, 0.3329, 0.5249, 0.2087, 0.4894, 0.2087, 0.4894, 0.247, 0.4688, 0.2521, 0.4688, 0.2736, 0.504, 0.3047, 0.504, 0.3548, 0.4735, 0.3908, 0.4759, 0.3976, 0.5047, 0.403, 0.5249, 0.3562, 0.4491, 0.4301, 0.4491, 0.3831, 0.2449, 0.3831, 0.2449, 0.4301, 0.09363, 0.871, 0.02679, 0.8492, 0.04163, 0.8182, 0.1231, 0.7588, 0.1571, 0.7545, 0.1906, 0.7607, 0.1739, 0.8275, 0.1575, 0.8243, 0.1115, 0.8427, 0.1008, 0.8557, 0.497, 0.009282, 0.4328, 0.009279, 0.376, 0.06843, 0.4042, 0.1973, 0.497, 0.1976, 0.2208, 0.321, 0.1846, 0.3211, 0.1309, 0.239, 0.2207, 0.239, 0.1565, 0.3906, 0.1565, 0.3906, 0.179, 0.3547, 0.2035, 0.3547, 0.2312, 0.3823, 0.2312, 0.4276, 0.2156, 0.4432, 0.2156, 0.4432, 0.2312, 0.4276, 0.2312, 0.3823, 0.2035, 0.3547, 0.179, 0.3547, 0.2667, 0.9371, 0.265, 0.9696, 0.08685, 0.9829, 0.1269, 0.9426, 0.2667, 0.9371, 0.08685, 0.9829, 0.1269, 0.9426, 0.08685, 0.9829, 0.01186, 0.9903, 0.01268, 0.9453, 0.1269, 0.9426, 0.01186, 0.9903, 0.8298, 0.7669, 0.8263, 0.8298, 0.8246, 0.8609, 0.9794, 0.8488, 0.9838, 0.7567, 0.4128, 0.9162, 0.3196, 0.9336, 0.3181, 0.9733, 0.4102, 0.9827, 0.9636, 0.5996, 0.9875, 0.5996, 0.9875, 0.5626, 0.9636, 0.5626, 0.4128, 0.9162, 0.3262, 0.8415, 0.2598, 0.8553, 0.3052, 0.9145, 0.265, 0.9696, 0.2667, 0.9371, 0.08685, 0.9829, 0.2667, 0.9371, 0.1269, 0.9426, 0.08685, 0.9829, 0.08685, 0.9829, 0.1269, 0.9426, 0.01186, 0.9903, 0.1269, 0.9426, 0.01268, 0.9453, 0.01186, 0.9903, 0.9636, 0.5626, 0.9636, 0.5254, 0.9875, 0.5254, 0.9875, 0.5626, 0.8263, 0.8298, 0.9426, 0.7592, 0.9838, 0.7567, 0.8919, 0.8531, 0.8246, 0.8609, 0.8291, 0.8809, 0.8291, 0.8809, 0.9834, 0.8606, 0.9834, 0.8606, 0.6916, 0.2545, 0.7374, 0.2595, 0.7374, 0.2647, 0.6916, 0.2809, 0.6029, 0.262, 0.6029, 0.2553, 0.6546, 0.8943, 0.4293, 0.8947, 0.4293, 0.9875, 0.6532, 0.9875, 0.4328, 0.009279, 0.497, 0.009282, 0.497, 0.1976, 0.39, 0.1329, 0.376, 0.06843, 0.4491, 0.3329, 0.2449, 0.3329, 0.2449, 0.3831, 0.4491, 0.3831, 0.02488, 0.453, 0.02488, 0.4106, 0.03255, 0.4106, 0.03255, 0.453, 0.9636, 0.5254, 0.9636, 0.5626, 0.9875, 0.5626, 0.9875, 0.5254, 0.4491, 0.2785, 0.4491, 0.2858, 0.2449, 0.2858, 0.2449, 0.2785, 0.9636, 0.5996, 0.9636, 0.5626, 0.9875, 0.5626, 0.9875, 0.5996, 0.1104, 0.5081, 0.1104, 0.3028, 0.06838, 0.3028, 0.08104, 0.5081, 0.739, 0.2146, 0.6905, 0.2146, 0.6905, 0.2146, 0.739, 0.2146, 0.8298, 0.7669, 0.7603, 0.682, 0.9836, 0.6644, 0.9838, 0.7567, 0.04395, 0.5277, 0.04395, 0.4886, 0.05161, 0.4886, 0.05161, 0.5277, 0.6916, 0.2545, 0.6029, 0.2553, 0.6029, 0.262, 0.6916, 0.2809, 0.7374, 0.2647, 0.7374, 0.2595, 0.358, 0.03736, 0.358, 0.03736, 0.3513, 0.03736, 0.3513, 0.03736, 0.1309, 0.239, 0.1155, 0.2023, 0.141, 0.177, 0.141, 0.005951, 0.2208, 0.005959, 0.2208, 0.01237, 0.1785, 0.04652, 0.1785, 0.1406, 0.2207, 0.1748, 0.2207, 0.239, 0.9875, 0.4136, 0.9636, 0.4136, 0.9636, 0.3763, 0.9875, 0.3763, 0.9867, 0.1236, 0.9867, 0.08412, 0.9762, 0.08412, 0.9762, 0.1236, 0.1008, 0.8557, 0.1407, 0.8265, 0.1575, 0.8243, 0.2027, 0.8433, 0.2131, 0.8561, 0.2198, 0.8712, 0.2131, 0.8561, 0.1893, 0.8335, 0.2413, 0.786, 0.1906, 0.7607, 0.1571, 0.7545, 0.06351, 0.7918, 0.04163, 0.8182, 0.02679, 0.8492, 0.09363, 0.871, 0.05161, 0.5277, 0.04395, 0.5277, 0.04395, 0.5522, 0.05161, 0.5522, 0.2312, 0.4672, 0.2312, 0.5126, 0.2035, 0.5402, 0.179, 0.5402, 0.1565, 0.5043, 0.1565, 0.5043, 0.179, 0.5402, 0.2035, 0.5402, 0.2312, 0.5126, 0.2312, 0.4672, 0.2156, 0.4517, 0.2156, 0.4517, 0.2449, 0.4516, 0.4491, 0.4516, 0.4491, 0.4301, 0.2449, 0.4301, 0.9867, 0.2423, 0.9867, 0.2027, 0.9762, 0.2027, 0.9762, 0.2423, 0.2449, 0.5111, 0.4491, 0.5111, 0.4491, 0.4729, 0.2449, 0.4729, 0.6454, 0.6804, 0.6008, 0.7017, 0.5616, 0.7069, 0.4858, 0.6866, 0.5451, 0.6169, 0.5616, 0.6191, 0.6066, 0.6004, 0.6167, 0.5872, 0.623, 0.5719, 0.6167, 0.5872, 0.578, 0.6169, 0.2449, 0.2858, 0.4491, 0.2858, 0.4491, 0.2785, 0.2449, 0.2785, 0.9867, 0.2818, 0.9867, 0.2423, 0.9762, 0.2423, 0.9762, 0.2818, 0.04163, 0.8182, 0.0311, 0.8115, 0.01502, 0.8452, 0.02679, 0.8492, 0.05161, 0.4886, 0.04395, 0.4886, 0.04395, 0.5277, 0.05161, 0.5277, 0.2449, 0.4729, 0.4491, 0.4729, 0.4491, 0.4516, 0.2449, 0.4516, 0.8291, 0.8809, 0.6546, 0.8943, 0.6532, 0.9875, 0.6546, 0.8943, 0.8291, 0.8809, 0.9426, 0.7592, 0.9838, 0.7567, 0.9836, 0.6644, 0.7603, 0.682, 0.0574, 0.2864, 0.05728, 0.09686, 0.07658, 0.06153, 0.1037, 0.02566, 0.1246, 0.006404, 0.1306, 0.02471, 0.1306, 0.1176, 0.08837, 0.1517, 0.08837, 0.2459, 0.1306, 0.28, 0.1306, 0.2864, 0.8563, 0.6103, 0.9478, 0.6103, 0.9478, 0.4393, 0.8563, 0.4393, 0.5378, 0.4053, 0.5791, 0.3976, 0.5815, 0.3907, 0.5509, 0.3548, 0.5509, 0.3046, 0.5862, 0.2735, 0.5861, 0.252, 0.5655, 0.247, 0.5655, 0.2087, 0.5319, 0.2087, 0.5319, 0.3938, 0.02148, 0.5449, 0.01758, 0.248, 0.03711, 0.248, 0.03711, 0.248, 0.01758, 0.248, 0.02148, 0.5449, 0.1855, 0.5449, 0.1855, 0.3965, 0.5371, 0.3965, 0.5371, 0.5332, 0.9824, 0.4277, 0.9824, 0.2207, 0.9395, 0.2207, 0.9277, 0.2012, 0.9277, 0.2012, 0.9395, 0.2207, 0.9824, 0.2207, 0.9824, 0.4277, 0.5371, 0.5332, 0.5371, 0.3965, 0.1855, 0.3965, 0.1855, 0.5449, 0.4545, 0.6625, 0.4304, 0.6312, 0.4153, 0.5946, 0.4304, 0.6312, 0.5224, 0.7017, 0.5616, 0.7069, 0.6373, 0.6866, 0.578, 0.6169, 0.5616, 0.6191, 0.5166, 0.6004, 0.5065, 0.5872, 0.5001, 0.5719, 0.5065, 0.5872, 0.5297, 0.6105, 0.5896, 0.7194, 0.6165, 0.8649, 0.4377, 0.8571, 0.4424, 0.7716, 0.6165, 0.8649, 0.5896, 0.7194, 0.4424, 0.7716, 0.4377, 0.8571, 0.692, 0.8652, 0.6942, 0.8368, 0.8263, 0.8298, 0.8298, 0.7669, 0.7603, 0.682, 0.5896, 0.7194, 0.6165, 0.8649, 0.6942, 0.8368, 0.692, 0.8652, 0.6165, 0.8649, 0.5896, 0.7194, 0.7603, 0.682, 0.9426, 0.7592, 0.7514, 0.8339])
_uv.active_render = True
_uv = me_podivamain.uv_layers.new(name='UVMap2')
_uv.uv.foreach_set('vector', [0.9378, 0.3491, 0.9378, 0.3738, 0.9522, 0.3647, 0.7191, 0.3111, 0.7046, 0.302, 0.7047, 0.3267, 0.003906, 0.4236, 0.06823, 0.4224, 0.07064, 0.3976, 0.3095, 0.5738, 0.3095, 0.6064, 0.3718, 0.5738, 0.9763, 0.1979, 0.9763, 0.1944, 0.9396, 0.1944, 0.9396, 0.1979, 0.6246, 0.3777, 0.5976, 0.3777, 0.5976, 0.3848, 0.6246, 0.3848, 0.4377, 0.9715, 0.4107, 0.9715, 0.4107, 0.9787, 0.4377, 0.9787, 0.1708, 0.5068, 0.2084, 0.4964, 0.1645, 0.4934, 0.1208, 0.5034, 0.5168, 0.9971, 0.5168, 0.9826, 0.3768, 0.9826, 0.3768, 0.9971, 0.9779, 0.2111, 0.9779, 0.2163, 0.9946, 0.2163, 0.9946, 0.2111, 0.9396, 0.24, 0.9396, 0.2452, 0.9685, 0.2452, 0.9685, 0.24, 0.4647, 0.9715, 0.4377, 0.9715, 0.4377, 0.9787, 0.4647, 0.9787, 0.9971, 0.04943, 0.9971, 0.0442, 0.9662, 0.0442, 0.9662, 0.04943, 0.5168, 0.3777, 0.4898, 0.3777, 0.4898, 0.3848, 0.5168, 0.3848, 0.1095, 0.7536, 0.1095, 0.882, 0.1465, 0.882, 0.1465, 0.7536, 0.04149, 0.9228, 0.06558, 0.9359, 0.1948, 0.9359, 0.1948, 0.886, 0.1905, 0.886, 0.1672, 0.9147, 0.103, 0.9147, 0.07972, 0.886, 0.01639, 0.886, 0.003906, 0.89, 0.01703, 0.9043, 0.008284, 0.7536, 0.00828, 0.882, 0.04529, 0.882, 0.0453, 0.7536, 0.526, 0.8939, 0.4935, 0.8939, 0.4935, 0.9562, 0.518, 0.9565, 0.526, 0.8939, 0.4935, 0.9562, 0.1095, 0.7536, 0.0453, 0.7536, 0.04529, 0.882, 0.1095, 0.882, 0.6636, 0.3568, 0.7047, 0.3267, 0.7046, 0.302, 0.6487, 0.302, 0.04876, 0.033, 0.003906, 0.04373, 0.02268, 0.1051, 0.06438, 0.106, 0.7861, 0.5512, 0.8117, 0.5505, 0.8112, 0.5341, 0.7856, 0.5348, 0.5039, 0.89, 0.5293, 0.89, 0.5293, 0.8737, 0.5039, 0.8737, 0.7379, 0.3777, 0.723, 0.3777, 0.723, 0.3829, 0.7379, 0.3829, 0.9396, 0.0403, 0.9705, 0.0403, 0.9705, 0.03507, 0.9396, 0.03507, 0.5689, 0.9293, 0.7089, 0.9293, 0.7089, 0.8971, 0.5689, 0.8971, 0.3449, 0.8518, 0.2831, 0.8518, 0.2831, 0.8885, 0.3449, 0.8885, 0.4814, 0.7337, 0.5035, 0.7353, 0.5218, 0.6417, 0.5338, 0.5641, 0.5058, 0.5619, 0.2892, 0.8445, 0.3127, 0.8446, 0.3135, 0.8363, 0.2893, 0.8361, 0.7089, 0.7089, 0.7089, 0.6942, 0.5689, 0.6942, 0.5689, 0.7089, 0.4935, 0.8939, 0.3768, 0.8939, 0.3768, 0.9562, 0.4935, 0.9562, 0.9816, 0.7976, 0.8811, 0.7976, 0.8492, 0.8114, 0.8528, 0.831, 0.8575, 0.8327, 0.882, 0.8119, 0.9162, 0.8119, 0.9374, 0.8359, 0.9521, 0.8359, 0.9555, 0.8219, 0.9817, 0.8218, 0.4022, 0.8737, 0.4022, 0.89, 0.4276, 0.89, 0.4276, 0.8737, 0.8415, 0.7889, 0.8468, 0.7608, 0.839, 0.7568, 0.7128, 0.7568, 0.7128, 0.7796, 0.7389, 0.7797, 0.7423, 0.7937, 0.7569, 0.7937, 0.7782, 0.7697, 0.8124, 0.7697, 0.8369, 0.7906, 0.5689, 0.741, 0.7089, 0.741, 0.7089, 0.7089, 0.5689, 0.7089, 0.5689, 0.741, 0.5689, 0.7752, 0.7089, 0.7752, 0.7089, 0.741, 0.7317, 0.5453, 0.7278, 0.5377, 0.7059, 0.5455, 0.7077, 0.5538, 0.5437, 0.3777, 0.5168, 0.3777, 0.5168, 0.3848, 0.5437, 0.3848, 0.9966, 0.7203, 0.9966, 0.6942, 0.8582, 0.6942, 0.8566, 0.7203, 0.3835, 0.7375, 0.4814, 0.7337, 0.5058, 0.5619, 0.3768, 0.567, 0.6386, 0.5336, 0.6207, 0.5188, 0.6145, 0.5246, 0.6341, 0.5407, 0.9817, 0.173, 0.9817, 0.1678, 0.9396, 0.1678, 0.9396, 0.173, 0.7528, 0.531, 0.7471, 0.5247, 0.7278, 0.5377, 0.7317, 0.5453, 0.008284, 0.7536, 0.00391, 0.7536, 0.003906, 0.882, 0.00828, 0.882, 0.9941, 0.5663, 0.8657, 0.5663, 0.8657, 0.6033, 0.9941, 0.6033, 0.4964, 0.8698, 0.6497, 0.5619, 0.6127, 0.5619, 0.4594, 0.8698, 0.7139, 0.6903, 0.7139, 0.5619, 0.6497, 0.5619, 0.4964, 0.8698, 0.3711, 0.4193, 0.3698, 0.3976, 0.2007, 0.419, 0.2025, 0.4466, 0.2789, 0.436, 0.7128, 0.6942, 0.7128, 0.7229, 0.9977, 0.02211, 0.9894, 0.003906, 0.5986, 0.4783, 0.5957, 0.4552, 0.5873, 0.4552, 0.5903, 0.4804, 0.3127, 0.8446, 0.3362, 0.8479, 0.3381, 0.8396, 0.3135, 0.8363, 0.7856, 0.5269, 0.9566, 0.4958, 0.9566, 0.3976, 0.7857, 0.3976, 0.8757, 0.3829, 0.8757, 0.3777, 0.8608, 0.3777, 0.8608, 0.3829, 0.6237, 0.3738, 0.6487, 0.3633, 0.6487, 0.302, 0.6049, 0.302, 0.5816, 0.3308, 0.5175, 0.3308, 0.4942, 0.302, 0.4898, 0.302, 0.4898, 0.3564, 0.6064, 0.3564, 0.5957, 0.4552, 0.5999, 0.4321, 0.5916, 0.4304, 0.5873, 0.4552, 0.8608, 0.3777, 0.7379, 0.3777, 0.7379, 0.3829, 0.8608, 0.3829, 0.4898, 0.1378, 0.5072, 0.1797, 0.5437, 0.2268, 0.593, 0.2657, 0.6507, 0.2903, 0.7127, 0.2981, 0.7748, 0.2903, 0.8325, 0.2657, 0.8817, 0.2268, 0.9183, 0.1797, 0.9357, 0.1378, 0.9081, 0.1205, 0.9081, 0.003909, 0.8125, 0.03434, 0.816, 0.06106, 0.7857, 0.1341, 0.7644, 0.1505, 0.686, 0.1608, 0.6611, 0.1505, 0.613, 0.08779, 0.6095, 0.06106, 0.6275, 0.003907, 0.5174, 0.003909, 0.5174, 0.1205, 0.1081, 0.0213, 0.04876, 0.033, 0.06438, 0.106, 0.1107, 0.1289, 0.9941, 0.5619, 0.8657, 0.5619, 0.8657, 0.5663, 0.9941, 0.5663, 0.2194, 0.8379, 0.2229, 0.8818, 0.2329, 0.844, 0.229, 0.794, 0.01208, 0.6923, 0.02225, 0.712, 0.06751, 0.7486, 0.242, 0.7486, 0.2872, 0.712, 0.2974, 0.6923, 0.3056, 0.672, 0.3056, 0.5738, 0.2469, 0.6062, 0.2521, 0.631, 0.2236, 0.6998, 0.2034, 0.7152, 0.1295, 0.725, 0.1061, 0.7152, 0.06072, 0.6561, 0.05741, 0.631, 0.07933, 0.5738, 0.003906, 0.5738, 0.003908, 0.672, 0.2366, 0.1582, 0.2993, 0.1565, 0.2968, 0.003906, 0.234, 0.00658, 0.5689, 0.7752, 0.5689, 0.8073, 0.7089, 0.8073, 0.7089, 0.7752, 0.8452, 0.8359, 0.8453, 0.8117, 0.8191, 0.8117, 0.8157, 0.7976, 0.801, 0.7976, 0.7798, 0.8217, 0.7456, 0.8217, 0.7211, 0.8008, 0.7164, 0.8025, 0.7128, 0.8222, 0.7447, 0.8359, 0.5689, 0.8308, 0.5689, 0.8629, 0.7089, 0.8629, 0.7089, 0.8308, 0.6738, 0.4983, 0.7059, 0.5455, 0.7278, 0.5377, 0.7738, 0.4863, 0.7788, 0.4626, 0.7756, 0.4387, 0.7287, 0.4478, 0.7304, 0.4591, 0.7158, 0.4891, 0.7065, 0.4955, 0.4594, 0.7414, 0.4156, 0.7414, 0.3768, 0.7817, 0.396, 0.8696, 0.4594, 0.8698, 0.9378, 0.3738, 0.9378, 0.3491, 0.8819, 0.3125, 0.8819, 0.3738, 0.8108, 0.5864, 0.7687, 0.5864, 0.7533, 0.5619, 0.7366, 0.5619, 0.7178, 0.5808, 0.7178, 0.6117, 0.7284, 0.6223, 0.8512, 0.6223, 0.8618, 0.6117, 0.8618, 0.5808, 0.8429, 0.5619, 0.8262, 0.5619, 0.5035, 0.7353, 0.5256, 0.7375, 0.553, 0.6185, 0.5218, 0.6417, 0.5035, 0.7353, 0.553, 0.6185, 0.5218, 0.6417, 0.553, 0.6185, 0.565, 0.5677, 0.5338, 0.5641, 0.5218, 0.6417, 0.565, 0.5677, 0.4235, 0.1138, 0.1216, 0.5203, 0.1183, 0.4994, 0.4859, 0.01454, 0.423, 0.008025, 0.007617, 0.4697, 0.07047, 0.4499, 0.06823, 0.4224, 0.003906, 0.4236, 0.9139, 0.5476, 0.9134, 0.5312, 0.888, 0.5319, 0.8885, 0.5483, 0.007617, 0.4697, 0.07339, 0.5138, 0.1183, 0.4994, 0.08204, 0.4619, 0.3729, 0.441, 0.3711, 0.4193, 0.2556, 0.4662, 0.3711, 0.4193, 0.2789, 0.436, 0.2556, 0.4662, 0.2556, 0.4662, 0.2789, 0.436, 0.2055, 0.4773, 0.2789, 0.436, 0.2025, 0.4466, 0.2055, 0.4773, 0.3135, 0.8363, 0.3381, 0.8396, 0.3401, 0.8228, 0.3143, 0.8202, 0.1319, 0.1253, 0.1718, 0.04067, 0.171, 0.01237, 0.1111, 0.08188, 0.1107, 0.1289, 0.3739, 0.2736, 0.2279, 0.2754, 0.2098, 0.3812, 0.3906, 0.3798, 0.31, 0.9321, 0.3414, 0.9321, 0.3418, 0.9286, 0.312, 0.9142, 0.2505, 0.9204, 0.25, 0.9249, 0.3622, 0.1564, 0.3598, 0.004416, 0.2968, 0.003906, 0.2993, 0.1565, 0.1903, 0.7536, 0.1465, 0.7536, 0.1465, 0.882, 0.2194, 0.8379, 0.229, 0.794, 0.5689, 0.8971, 0.7089, 0.8971, 0.7089, 0.8629, 0.5689, 0.8629, 0.9685, 0.2309, 0.9396, 0.2309, 0.9396, 0.2361, 0.9685, 0.2361, 0.8629, 0.549, 0.8885, 0.5483, 0.888, 0.5319, 0.8624, 0.5326, 0.7089, 0.8123, 0.7089, 0.8073, 0.5689, 0.8073, 0.5689, 0.8123, 0.2893, 0.8361, 0.3135, 0.8363, 0.3143, 0.8202, 0.2889, 0.8199, 0.7089, 0.9382, 0.5689, 0.9382, 0.5689, 0.9668, 0.7089, 0.9581, 0.25, 0.8885, 0.2831, 0.8885, 0.2831, 0.8518, 0.25, 0.8518, 0.1744, 0.118, 0.2366, 0.1582, 0.234, 0.00658, 0.171, 0.01237, 0.9971, 0.03507, 0.9705, 0.03507, 0.9705, 0.0403, 0.9971, 0.0403, 0.2818, 0.9103, 0.3418, 0.9031, 0.3413, 0.8986, 0.2798, 0.8924, 0.25, 0.9068, 0.2503, 0.9103, 0.9396, 0.2064, 0.9763, 0.2064, 0.9763, 0.2019, 0.9396, 0.2019, 0.8819, 0.3125, 0.8569, 0.302, 0.8396, 0.3194, 0.723, 0.3194, 0.723, 0.3738, 0.7273, 0.3738, 0.7506, 0.345, 0.8148, 0.345, 0.8381, 0.3738, 0.8819, 0.3738, 0.4276, 0.8737, 0.4276, 0.89, 0.4531, 0.89, 0.4531, 0.8737, 0.6515, 0.3777, 0.6246, 0.3777, 0.6246, 0.3848, 0.6515, 0.3848, 0.6637, 0.4936, 0.6445, 0.4667, 0.6433, 0.4555, 0.6571, 0.4252, 0.6661, 0.4185, 0.6997, 0.4153, 0.7101, 0.4202, 0.7251, 0.4371, 0.7592, 0.4028, 0.5999, 0.4321, 0.5957, 0.4552, 0.6207, 0.5188, 0.6386, 0.5336, 0.6597, 0.5433, 0.6738, 0.4983, 0.997, 0.2071, 0.997, 0.2019, 0.9803, 0.2019, 0.9803, 0.2071, 0.8618, 0.6759, 0.8618, 0.645, 0.8429, 0.6262, 0.8262, 0.6262, 0.8108, 0.6507, 0.7687, 0.6507, 0.7533, 0.6262, 0.7366, 0.6262, 0.7178, 0.645, 0.7178, 0.6759, 0.7284, 0.6865, 0.8512, 0.6865, 0.7089, 0.8162, 0.5689, 0.8162, 0.5689, 0.8308, 0.7089, 0.8308, 0.4377, 0.9676, 0.4647, 0.9676, 0.4647, 0.9604, 0.4377, 0.9604, 0.7143, 0.7529, 0.8527, 0.7529, 0.8527, 0.7268, 0.7128, 0.7268, 0.5653, 0.3976, 0.3803, 0.428, 0.3768, 0.4548, 0.3907, 0.5064, 0.4382, 0.466, 0.4367, 0.4548, 0.4494, 0.4241, 0.4584, 0.4172, 0.4913, 0.4129, 0.5018, 0.4172, 0.522, 0.4435, 0.7089, 0.9293, 0.5689, 0.9293, 0.5689, 0.9342, 0.7089, 0.9342, 0.4107, 0.9676, 0.4377, 0.9676, 0.4377, 0.9604, 0.4107, 0.9604, 0.6386, 0.5336, 0.6341, 0.5407, 0.6571, 0.5514, 0.6597, 0.5433, 0.9662, 0.04943, 0.9662, 0.0442, 0.9396, 0.0442, 0.9396, 0.04943, 0.5689, 0.9852, 0.7089, 0.9852, 0.7089, 0.9707, 0.5689, 0.9707, 0.3739, 0.2736, 0.3622, 0.1564, 0.2993, 0.1565, 0.2366, 0.1582, 0.2279, 0.2754, 0.4231, 0.0363, 0.423, 0.008025, 0.3598, 0.004416, 0.3622, 0.1564, 0.1948, 0.9399, 0.06558, 0.9398, 0.04149, 0.953, 0.01703, 0.9715, 0.003906, 0.9857, 0.01639, 0.9898, 0.07972, 0.9898, 0.103, 0.961, 0.1672, 0.961, 0.1905, 0.9898, 0.1948, 0.9898, 0.25, 0.7536, 0.25, 0.816, 0.3666, 0.816, 0.3666, 0.7536, 0.9847, 0.7898, 0.9795, 0.7616, 0.9748, 0.76, 0.9503, 0.7808, 0.9161, 0.7808, 0.8949, 0.7568, 0.8802, 0.7568, 0.8768, 0.7708, 0.8507, 0.7708, 0.8507, 0.7937, 0.9769, 0.7938, 0.003906, 0.9098, 0.2836, 0.9103, 0.2836, 0.8921, 0.7162, 0.8924, 0.7162, 0.9106, 0.9959, 0.9106, 0.9962, 0.7522, 0.858, 0.7521, 0.8582, 0.4261, 0.9849, 0.4264, 0.8836, 0.00449, 0.6921, 0.004348, 0.6921, 0.04569, 0.673, 0.06087, 0.3281, 0.06061, 0.3091, 0.04541, 0.3091, 0.004048, 0.1176, 0.003906, 0.01563, 0.4256, 0.1423, 0.4256, 0.1421, 0.7516, 0.003906, 0.7515, 0.4071, 0.5278, 0.4285, 0.5442, 0.5068, 0.5545, 0.5317, 0.5442, 0.5798, 0.4815, 0.5833, 0.4548, 0.5695, 0.4031, 0.522, 0.4435, 0.5235, 0.4548, 0.5108, 0.4854, 0.5018, 0.4923, 0.4689, 0.4967, 0.4584, 0.4923, 0.4425, 0.4765, 0.2279, 0.2754, 0.1265, 0.2713, 0.1512, 0.3937, 0.2098, 0.3812, 0.2556, 0.4662, 0.3739, 0.2736, 0.3906, 0.3798, 0.4481, 0.3937, 0.2055, 0.4773, 0.2084, 0.4964, 0.1216, 0.5203, 0.4235, 0.1138, 0.3622, 0.1564, 0.3739, 0.2736, 0.2556, 0.4662, 0.1384, 0.216, 0.1193, 0.22, 0.1265, 0.2713, 0.2279, 0.2754, 0.2366, 0.1582, 0.1718, 0.04067, 0.1352, 0.1768])
me_podivamain.materials.append(mat_podiva1)
me_podivamain.materials.append(mat_podiva_floor)
me_podivamain.use_remesh_fix_poles = True
me_podivamain.use_remesh_preserve_attributes = False
me_podivamain.update()
me_podivamain.normals_split_custom_set([tuple(v) for v in zip(*[iter([0.0, 1.0, 0.008997, 0.0, 1.0, 0.008997, 0.0, 1.0, 0.008997, 0.0, 1.0, 0.008997, 0.0, 1.0, 0.008997, 0.0, 1.0, 0.008997, 0.6084, 0.04963, 0.7921, 0.6084, 0.04964, 0.7921, 0.6084, 0.04963, 0.7921, 0.6084, 0.04963, 0.7921, 0.6084, 0.04963, 0.7921, 0.6084, 0.04963, 0.7921, 0.0, -0.9401, -0.3408, 0.0, -0.9401, -0.3408, 0.0, -0.9401, -0.3408, 0.0, -0.9401, -0.3408, -0.5, -0.0001784, 0.866, -0.2588, -0.0003374, 0.9659, -0.2588, -0.0003374, 0.9659, -0.5, -0.000315, 0.866, 1.0, 0.0001012, -3.963e-05, 0.9659, 0.0001011, -0.2588, 0.9659, 9.043e-05, -0.2588, 1.0, 2.9e-05, -3.964e-05, 0.9022, -0.07279, 0.4252, 0.9247, -0.06193, 0.3756, 0.8956, -0.07565, 0.4383, 0.8704, -0.08588, 0.4847, -0.2294, 0.05832, -0.9716, -0.2294, 0.05832, -0.9716, -0.2294, 0.05832, -0.9716, -0.2294, 0.05832, -0.9716, 0.0, 0.3103, -0.9507, 0.0, 0.3103, -0.9507, 0.0, 0.3103, -0.9507, 0.0, 0.3103, -0.9507, 0.847, 0.1649, -0.5054, 0.847, 0.1649, -0.5054, 0.847, 0.1649, -0.5054, 0.847, 0.1649, -0.5054, 0.9659, -9.014e-05, 0.2588, 1.0, 1.262e-05, 5.39e-05, 1.0, -1.215e-05, 5.926e-06, 0.9659, -9.014e-05, 0.2588, -1.0, -1.726e-07, 0.0, -1.0, -1.726e-07, 0.0, -1.0, -1.726e-07, 0.0, -1.0, -1.726e-07, 0.0, 0.5, -0.0002902, 0.866, 0.7071, -0.0002471, 0.7071, 0.7071, -0.0002471, 0.7071, 0.5, -0.000315, 0.866, -0.629, 0.0002714, -0.7774, -0.629, 0.0002714, -0.7774, -0.629, 0.0002714, -0.7774, -0.629, 0.0002714, -0.7774, -0.003349, -1.0, 0.002952, -0.00273, -1.0, -7.749e-05, -0.002374, -1.0, 0.001464, -0.002374, -1.0, 0.001464, -0.00257, -1.0, 0.0004284, -0.002637, -1.0, 0.0001474, -0.002374, -1.0, 0.001464, -0.002374, -1.0, 0.001464, -0.007172, -0.9999, 0.0138, -0.008759, -0.9998, 0.01499, -0.006523, -0.9999, 0.01325, -0.629, -0.0002715, 0.7774, -0.629, -0.0002715, 0.7774, -0.629, -0.0002715, 0.7774, -0.629, -0.0002715, 0.7774, -0.6084, 0.04963, 0.7921, -0.6084, 0.04963, 0.7921, -0.6084, 0.04963, 0.7921, -0.6084, 0.04964, 0.7921, -0.6084, 0.04962, 0.7921, -0.6084, 0.04963, 0.7921, -1.0, 1.443e-07, 0.0, -1.0, 1.443e-07, 0.0, -1.0, 1.443e-07, 0.0, -1.0, 1.443e-07, 0.0, 0.004449, 0.7132, 0.7009, 3.722e-06, 0.6789, 0.7343, 0.008448, 0.6871, 0.7266, 0.01182, 0.699, 0.715, -0.8434, 0.1688, -0.51, -0.9124, 0.1513, -0.3803, -0.9127, 0.151, -0.3798, -0.7992, 0.1562, -0.5804, -0.5, -0.0003148, 0.866, -0.7071, -0.000247, 0.7071, -0.7071, -0.000247, 0.7071, -0.5, -0.00029, 0.866, -0.2588, -0.0003373, 0.9659, -0.5, -0.0002776, 0.866, -0.5, -0.00029, 0.866, -0.2588, -0.0003373, 0.9659, 0.7071, -0.2194, 0.6722, 0.7071, -0.2194, 0.6722, 0.7071, -0.2194, 0.6722, 0.7071, -0.2194, 0.6722, 1.0, 0.0, 0.0, 1.0, 0.0, 0.0, 1.0, 0.0, 0.0, 1.0, 0.0, 0.0, 0.7384, 0.1868, -0.648, 0.7384, 0.1868, -0.648, 0.7384, 0.1868, -0.648, 0.7384, 0.1868, -0.648, 0.0, 0.5286, -0.8488, 0.0, 0.5286, -0.8488, 0.0, 0.5286, -0.8488, 0.0, 0.5286, -0.8488, -0.8653, 0.2979, -0.4032, -0.8459, 0.2904, -0.4474, -0.838, 0.2744, -0.4717, -0.8248, 0.2502, -0.507, -0.8518, 0.2562, -0.4569, 0.6756, 0.7069, -0.2095, 0.7006, 0.713, -0.02825, 0.7007, 0.713, -0.02422, 0.6763, 0.7069, -0.2073, -0.9695, 0.245, 8.551e-05, -0.9695, 0.245, 8.551e-05, -0.9695, 0.245, 8.551e-05, -0.9695, 0.245, 8.551e-05, -1.0, -0.0003703, -0.0001984, -1.0, -0.0003703, -0.0001984, -1.0, -0.0003703, -0.0001984, -1.0, -0.0003703, -0.0001984, -0.2412, -0.969, -0.05383, -0.245, -0.9695, -0.0003345, -0.245, -0.9695, -0.0003467, -0.245, -0.9695, -0.0003392, -0.245, -0.9695, -0.000344, -0.245, -0.9695, -0.0003274, -0.245, -0.9695, -0.0003465, -0.245, -0.9695, -0.0003522, -0.245, -0.9695, -0.0003409, -0.2412, -0.969, -0.05382, -0.2412, -0.969, -0.05385, 0.7071, -0.0002469, 0.7071, 0.7071, -0.0002469, 0.7071, 0.5, -0.0002776, 0.866, 0.5, -0.00029, 0.866, 0.245, 0.9695, 0.0003385, 0.245, 0.9695, 0.0003385, 0.245, 0.9695, 0.0003385, 0.245, 0.9695, 0.0003385, 0.245, 0.9695, 0.0003385, 0.245, 0.9695, 0.0003385, 0.245, 0.9695, 0.0003385, 0.245, 0.9695, 0.0003385, 0.245, 0.9695, 0.0003385, 0.245, 0.9695, 0.0003385, 0.245, 0.9695, 0.0003385, -0.6417, 0.1619, 0.7496, -0.6417, 0.1619, 0.7496, -0.6417, 0.1619, 0.7496, -0.6417, 0.1619, 0.7496, -0.9695, 0.245, 8.555e-05, -0.9695, 0.245, 8.555e-05, -0.9695, 0.245, 8.555e-05, -0.9695, 0.245, 8.555e-05, 0.3514, 0.7112, 0.6088, 0.3514, 0.7112, 0.6088, 0.1819, 0.7111, 0.6792, 0.1819, 0.7111, 0.6792, 0.2588, -0.0003374, 0.9659, 0.5, -0.0002901, 0.866, 0.5, -0.0003149, 0.866, 0.2588, -0.0003374, 0.9659, -0.9695, 0.245, 8.536e-05, -0.9695, 0.245, 8.536e-05, -0.9695, 0.245, 8.536e-05, -0.9695, 0.245, 8.536e-05, -0.9724, 0.233, 0.008204, -0.9724, 0.233, 0.008206, -0.9724, 0.233, 0.008204, -0.9724, 0.233, 0.008206, -0.3514, 0.7112, 0.6088, -0.4968, 0.7115, 0.497, -0.4968, 0.7115, 0.4969, -0.3514, 0.7112, 0.6088, 0.0, 0.3103, -0.9507, 0.0, 0.3103, -0.9507, 0.0, 0.3103, -0.9507, 0.0, 0.3103, -0.9507, 0.4968, 0.7115, 0.4969, 0.4968, 0.7115, 0.497, 0.3514, 0.7112, 0.6088, 0.3514, 0.7112, 0.6088, -1.0, 1.323e-07, -4.083e-06, -1.0, 1.323e-07, -4.083e-06, -1.0, 1.323e-07, -4.083e-06, -1.0, 1.323e-07, -4.083e-06, 0.629, -0.0002715, 0.7774, 0.629, -0.0002715, 0.7774, 0.629, -0.0002715, 0.7774, 0.629, -0.0002715, 0.7774, 0.629, 0.0002714, -0.7774, 0.629, 0.0002714, -0.7774, 0.629, 0.0002714, -0.7774, 0.629, 0.0002714, -0.7774, 1.0, 1.322e-07, 0.0, 1.0, 1.322e-07, 0.0, 1.0, 1.322e-07, 0.0, 1.0, 1.322e-07, 0.0, 0.8459, 0.2904, -0.4474, 0.8653, 0.2979, -0.4032, 0.8518, 0.2562, -0.4569, 0.8248, 0.2502, -0.507, 0.838, 0.2744, -0.4717, -0.1779, 0.04463, 0.983, -0.1779, 0.04463, 0.983, -0.1779, 0.04463, 0.983, -0.1779, 0.04463, 0.983, -0.6777, 0.7125, 0.1817, -0.7006, 0.713, -0.02825, -0.7007, 0.713, -0.02422, -0.6777, 0.7125, 0.1818, 0.7006, 0.713, -0.02825, 0.6777, 0.7125, 0.1817, 0.6777, 0.7125, 0.1817, 0.7007, 0.713, -0.02422, 0.9724, 0.233, 0.008204, 0.9724, 0.233, 0.008253, 0.9724, 0.233, 0.008251, 0.9724, 0.233, 0.008206, -0.7071, -0.2194, 0.6722, -0.7071, -0.2194, 0.6722, -0.7071, -0.2194, 0.6722, -0.7071, -0.2194, 0.6722, 2.699e-08, 1.0, 0.0003492, 2.699e-08, 1.0, 0.0003492, 2.699e-08, 1.0, 0.0003492, 2.699e-08, 1.0, 0.0003492, 2.699e-08, 1.0, 0.0003492, 2.699e-08, 1.0, 0.0003492, 2.699e-08, 1.0, 0.0003492, 2.699e-08, 1.0, 0.0003492, 2.699e-08, 1.0, 0.0003492, 2.699e-08, 1.0, 0.0003492, -0.7006, 0.713, -0.02824, -0.6756, 0.7069, -0.2095, -0.6763, 0.7069, -0.2073, -0.7007, 0.7131, -0.02421, 0.0, -0.3103, 0.9507, 0.0, -0.3103, 0.9507, 0.0, -0.3103, 0.9507, 0.0, -0.3103, 0.9507, -0.005029, -1.0, 0.0005065, -0.009488, -0.9999, -0.005216, -0.01266, -0.9998, -0.01252, -0.009094, -0.9998, -0.01539, -0.004599, -0.9998, -0.01691, -7.312e-05, -0.9998, -0.01755, 0.004537, -0.9998, -0.01692, 0.009084, -0.9998, -0.0154, 0.0127, -0.9998, -0.01248, 0.009487, -0.9999, -0.005219, 0.00516, -1.0, 0.0005764, 0.001951, -1.0, 0.0003033, 0.0007395, -1.0, -0.000191, 0.001033, -1.0, -0.0002165, 0.0008754, -1.0, 9.514e-05, -5.422e-11, -1.0, -0.0007234, -5.422e-11, -1.0, -0.0007234, 0.0001308, -1.0, -0.0001632, -5.422e-11, -1.0, -0.0007234, -0.0008676, -1.0, 0.0001714, -0.001093, -1.0, 0.0002837, -0.0002032, -1.0, -0.0004564, -0.0009375, -1.0, 2.397e-05, -0.001936, -1.0, 0.0003329, -0.7559, 0.1821, -0.6289, -0.8435, 0.1688, -0.51, -0.7992, 0.1562, -0.5804, -0.7416, 0.1461, -0.6548, 1.0, 6.203e-09, -8.166e-06, 1.0, 6.203e-09, -8.166e-06, 1.0, 6.203e-09, -8.166e-06, 1.0, 6.203e-09, -8.166e-06, -0.8956, -0.07565, 0.4383, -0.9247, -0.06194, 0.3756, -0.9022, -0.07276, 0.4252, -0.8705, -0.08587, 0.4847, -2.471e-11, 1.0, 0.0003491, -2.471e-11, 1.0, 0.0003491, -2.471e-11, 1.0, 0.0003491, -2.471e-11, 1.0, 0.0003491, -2.471e-11, 1.0, 0.0003491, -2.471e-11, 1.0, 0.0003491, -2.471e-11, 1.0, 0.0003491, -2.471e-11, 1.0, 0.0003491, -2.471e-11, 1.0, 0.0003491, -2.471e-11, 1.0, 0.0003491, -2.471e-11, 1.0, 0.0003491, -2.471e-11, 1.0, 0.0003491, -2.471e-11, 1.0, 0.0003491, -2.471e-11, 1.0, 0.0003491, -2.471e-11, 1.0, 0.0003491, -2.471e-11, 1.0, 0.0003491, -2.471e-11, 1.0, 0.0003491, -2.471e-11, 1.0, 0.0003491, -2.471e-11, 1.0, 0.0003491, -0.04854, 0.2405, -0.9694, -1.49e-07, 0.2396, -0.9709, 1.538e-05, 0.1602, -0.9871, -0.114, 0.1591, -0.9807, -0.7384, 0.1868, -0.648, -0.7384, 0.1868, -0.648, -0.7384, 0.1868, -0.648, -0.7384, 0.1868, -0.648, 0.2412, -0.969, -0.05383, 0.2412, -0.969, -0.05384, 0.245, -0.9695, -0.0003444, 0.245, -0.9695, -0.0003408, 0.245, -0.9695, -0.0003531, 0.245, -0.9695, -0.000346, 0.245, -0.9695, -0.0003551, 0.245, -0.9695, -0.0003439, 0.245, -0.9695, -0.000339, 0.245, -0.9695, -0.0003392, 0.245, -0.9695, -0.0003341, 0.6417, 0.1619, 0.7496, 0.6417, 0.1619, 0.7496, 0.6417, 0.1619, 0.7496, 0.6417, 0.1619, 0.7496, -4.377e-08, 1.0, 0.0003492, -4.377e-08, 1.0, 0.0003492, -4.377e-08, 1.0, 0.0003492, -4.377e-08, 1.0, 0.0003492, -4.377e-08, 1.0, 0.0003492, -4.377e-08, 1.0, 0.0003492, -4.377e-08, 1.0, 0.0003492, -4.377e-08, 1.0, 0.0003492, -4.377e-08, 1.0, 0.0003492, -4.377e-08, 1.0, 0.0003492, 1.0, 0.0, 0.0, 1.0, 0.0, 0.0, 1.0, 0.0, 0.0, 1.0, 0.0, 0.0, 1.0, 0.0, 0.0, -0.008407, 0.6871, 0.7265, -3.724e-06, 0.6789, 0.7343, -3.09e-07, 0.7295, 0.684, -0.01182, 0.699, 0.715, 1.09e-08, -0.9507, -0.3103, 1.09e-08, -0.9507, -0.3103, 1.09e-08, -0.9507, -0.3103, 1.09e-08, -0.9507, -0.3103, 1.09e-08, -0.9507, -0.3103, 1.09e-08, -0.9507, -0.3103, 1.09e-08, -0.9507, -0.3103, 1.09e-08, -0.9507, -0.3103, 1.09e-08, -0.9507, -0.3103, 1.09e-08, -0.9507, -0.3103, 1.09e-08, -0.9507, -0.3103, 1.09e-08, -0.9507, -0.3103, -0.8459, 0.2904, -0.4474, -0.8212, 0.2811, -0.4966, -0.803, 0.2524, -0.54, -0.838, 0.2744, -0.4717, -0.8459, 0.2904, -0.4474, -0.803, 0.2524, -0.5399, -0.838, 0.2744, -0.4716, -0.803, 0.2524, -0.54, -0.7972, 0.2439, -0.5523, -0.8248, 0.2502, -0.507, -0.838, 0.2744, -0.4716, -0.7972, 0.2439, -0.5523, 0.5707, 0.175, -0.8023, 0.672, 0.1714, -0.7204, 0.6702, 0.1569, -0.7254, 0.6339, 0.1995, -0.7472, 0.5188, 0.1801, -0.8357, 0.8435, 0.1688, -0.5099, 0.9117, 0.1554, -0.3803, 0.9125, 0.1512, -0.3801, 0.9127, 0.151, -0.3798, -0.9556, 9.936e-05, -0.2946, -0.9556, 0.0001026, -0.2946, -0.9993, 2.824e-05, -0.03723, -0.9993, -2.692e-06, -0.03723, 0.8438, 0.167, -0.5101, 0.7501, 0.1674, -0.6398, 0.7416, 0.1461, -0.6548, 0.7992, 0.1562, -0.5804, 0.8212, 0.2811, -0.4966, 0.8459, 0.2904, -0.4474, 0.803, 0.2524, -0.54, 0.8459, 0.2904, -0.4474, 0.838, 0.2744, -0.4717, 0.803, 0.2524, -0.5399, 0.803, 0.2524, -0.54, 0.838, 0.2744, -0.4716, 0.7972, 0.2439, -0.5523, 0.838, 0.2744, -0.4716, 0.8248, 0.2502, -0.507, 0.7972, 0.2439, -0.5523, 0.9993, -9.608e-07, -0.03723, 0.9659, -9.024e-05, 0.2588, 0.9659, -9.024e-05, 0.2588, 0.9993, 2.728e-05, -0.03728, -0.6721, 0.1714, -0.7204, -0.531, 0.1759, -0.8289, -0.5188, 0.1802, -0.8357, -0.6548, 0.1742, -0.7355, -0.6702, 0.1568, -0.7254, 0.01987, 0.4103, -0.9117, -0.01989, 0.4103, -0.9117, -0.01482, 0.4594, -0.8881, 0.01486, 0.4595, -0.8881, 1.0, -5.48e-08, 0.0, 1.0, -5.48e-08, 0.0, 1.0, -5.48e-08, 0.0, 1.0, -5.48e-08, 0.0, 1.0, -5.48e-08, 0.0, 1.0, -5.48e-08, 0.0, 0.04854, 0.2405, -0.9694, 0.114, 0.1591, -0.9807, -1.59e-05, 0.1602, -0.9871, -3.402e-06, 0.2396, -0.9709, -1.0, 3.317e-08, 0.0, -1.0, 3.317e-08, 0.0, -1.0, 3.317e-08, 0.0, -1.0, 3.317e-08, 0.0, -1.0, 3.317e-08, 0.0, 0.9695, 0.245, 8.555e-05, 0.9695, 0.245, 8.555e-05, 0.9695, 0.245, 8.555e-05, 0.9695, 0.245, 8.555e-05, -0.847, 0.1649, -0.5054, -0.847, 0.1649, -0.5054, -0.847, 0.1649, -0.5054, -0.847, 0.1649, -0.5054, -0.9659, -9.024e-05, 0.2588, -0.9993, -1.016e-06, -0.03723, -0.9993, 2.721e-05, -0.03728, -0.9659, -9.024e-05, 0.2588, -0.9138, 0.2308, 0.3341, -0.9138, 0.2308, 0.3341, -0.9138, 0.2308, 0.3341, -0.9138, 0.2308, 0.3341, 0.9556, 0.0001025, -0.2946, 0.9993, -2.845e-06, -0.03723, 0.9993, 0.0001675, -0.03723, 0.9556, 0.0001025, -0.2946, 0.1779, 0.04463, 0.983, 0.1779, 0.04463, 0.983, 0.1779, 0.04463, 0.983, 0.1779, 0.04463, 0.983, 0.0, 0.00867, -1.0, 0.0, 0.00867, -1.0, 0.0, 0.00867, -1.0, 0.0, 0.00867, -1.0, -0.5708, 0.175, -0.8022, -0.4911, 0.2086, -0.8458, -0.4068, 0.1595, -0.8995, -0.5188, 0.18, -0.8357, 0.7071, 0.2194, -0.6722, 0.7071, 0.2194, -0.6722, 0.7071, 0.2194, -0.6722, 0.7071, 0.2194, -0.6722, -1.0, -1.37e-08, 0.0, -1.0, -1.37e-08, 0.0, -1.0, -1.37e-08, 0.0, -1.0, -1.37e-08, 0.0, -1.0, -1.37e-08, 0.0, -1.0, -1.37e-08, 0.0, 0.0, 0.9401, 0.3408, 0.0, 0.9401, 0.3408, 0.0, 0.9401, 0.3408, 0.0, 0.9401, 0.3408, -2.712e-08, 1.0, 0.0003492, -2.712e-08, 1.0, 0.0003492, -2.712e-08, 1.0, 0.0003492, -2.712e-08, 1.0, 0.0003492, -2.712e-08, 1.0, 0.0003492, -2.712e-08, 1.0, 0.0003492, -2.712e-08, 1.0, 0.0003492, -2.712e-08, 1.0, 0.0003492, -2.712e-08, 1.0, 0.0003492, -2.712e-08, 1.0, 0.0003492, 0.5, -0.00029, 0.866, 0.5, -0.0003147, 0.866, 0.2588, -0.0003373, 0.9659, 0.2588, -0.0003373, 0.9659, -0.7071, -0.0002471, 0.7071, -0.5, -0.0002902, 0.866, -0.5, -0.000315, 0.866, -0.7071, -0.0002471, 0.7071, 3.108e-08, 1.0, 0.0003491, 3.108e-08, 1.0, 0.0003491, 3.108e-08, 1.0, 0.0003491, 3.108e-08, 1.0, 0.0003491, 3.108e-08, 1.0, 0.0003491, 3.108e-08, 1.0, 0.0003491, 3.108e-08, 1.0, 0.0003491, 3.108e-08, 1.0, 0.0003491, 3.108e-08, 1.0, 0.0003491, 3.108e-08, 1.0, 0.0003491, 3.108e-08, 1.0, 0.0003491, 3.108e-08, 1.0, 0.0003491, 3.108e-08, 1.0, 0.0003491, 3.108e-08, 1.0, 0.0003491, 3.108e-08, 1.0, 0.0003491, 0.0, 0.3103, -0.9507, 0.0, 0.3103, -0.9507, 0.0, 0.3103, -0.9507, 0.0, 0.3103, -0.9507, 0.0, 0.9507, 0.3103, 0.0, 0.9507, 0.3103, 0.0, 0.9507, 0.3103, 0.0, 0.9507, 0.3103, 0.0, 0.9507, 0.3103, 0.0, 0.9507, 0.3103, 0.0, 0.9507, 0.3103, 0.0, 0.9507, 0.3103, 0.0, 0.9507, 0.3103, 0.0, 0.9507, 0.3103, 0.0, 0.9507, 0.3103, 0.0, 0.9507, 0.3103, 0.9695, 0.245, 8.551e-05, 0.9695, 0.245, 8.551e-05, 0.9695, 0.245, 8.551e-05, 0.9695, 0.245, 8.551e-05, -1.0, 1.256e-05, 5.392e-05, -0.9659, -9.014e-05, 0.2588, -0.9659, -9.014e-05, 0.2588, -1.0, 2.502e-05, 5.385e-05, 0.9695, 0.245, 8.537e-05, 0.9695, 0.245, 8.537e-05, 0.9695, 0.245, 8.537e-05, 0.9695, 0.245, 8.537e-05, 2.787e-10, -1.0, -0.0003492, 2.787e-10, -1.0, -0.0003492, 2.787e-10, -1.0, -0.0003492, 2.787e-10, -1.0, -0.0003492, 2.787e-10, -1.0, -0.0003492, 2.787e-10, -1.0, -0.0003492, 2.787e-10, -1.0, -0.0003492, 2.787e-10, -1.0, -0.0003492, 2.787e-10, -1.0, -0.0003492, 2.787e-10, -1.0, -0.0003492, 2.787e-10, -1.0, -0.0003492, 0.9138, 0.2308, 0.3341, 0.9138, 0.2308, 0.3341, 0.9138, 0.2308, 0.3341, 0.9138, 0.2308, 0.3341, -0.9659, 9.041e-05, -0.2588, -1.0, 5.787e-05, -3.961e-05, -1.0, -1.442e-05, -3.964e-05, -0.9659, 9.043e-05, -0.2588, -0.3514, 0.7112, 0.6088, -0.3514, 0.7112, 0.6088, -0.1819, 0.7111, 0.6792, -0.1819, 0.7111, 0.6792, -0.7071, 0.2194, -0.6722, -0.7071, 0.2194, -0.6722, -0.7071, 0.2194, -0.6722, -0.7071, 0.2194, -0.6722, 0.2294, 0.05832, -0.9716, 0.2294, 0.05832, -0.9716, 0.2294, 0.05832, -0.9716, 0.2294, 0.05832, -0.9716, 0.01988, 0.4103, -0.9117, 0.04854, 0.2405, -0.9694, 4.097e-06, 0.2396, -0.9709, -0.04853, 0.2405, -0.9694, -0.01988, 0.4103, -0.9117, 0.5309, 0.1759, -0.829, 0.5188, 0.18, -0.8357, 0.4067, 0.1594, -0.8995, 0.4911, 0.2086, -0.8458, 0.002374, -1.0, 0.001464, 0.002638, -1.0, 0.000148, 0.002374, -1.0, 0.001464, 0.00652, -0.9999, 0.0133, 0.008759, -0.9998, 0.01499, 0.007166, -0.9999, 0.01375, 0.002374, -1.0, 0.001464, 0.002374, -1.0, 0.001464, 0.00257, -1.0, 0.0004276, 0.002374, -1.0, 0.001464, 0.002374, -1.0, 0.001464, 1.0, -0.0003709, -0.0001984, 1.0, -0.0003709, -0.0001984, 1.0, -0.0003709, -0.0001984, 1.0, -0.0003709, -0.0001984, -0.245, 0.9695, 0.0003385, -0.245, 0.9695, 0.0003385, -0.245, 0.9695, 0.0003385, -0.245, 0.9695, 0.0003385, -0.245, 0.9695, 0.0003385, -0.245, 0.9695, 0.0003385, -0.245, 0.9695, 0.0003385, -0.245, 0.9695, 0.0003385, -0.245, 0.9695, 0.0003385, -0.245, 0.9695, 0.0003385, -0.245, 0.9695, 0.0003385, -1.581e-08, -0.0003489, 1.0, -1.581e-08, -0.0003489, 1.0, -1.581e-08, -0.0003489, 1.0, -1.581e-08, -0.0003489, 1.0, -1.581e-08, -0.0003489, 1.0, -1.581e-08, -0.0003489, 1.0, -1.581e-08, -0.0003489, 1.0, -1.581e-08, -0.0003489, 1.0, -1.581e-08, -0.0003489, 1.0, -1.581e-08, -0.0003489, 1.0, -1.581e-08, -0.0003489, 1.0, -0.0003354, -0.0003584, 1.0, -1.581e-08, -0.0003489, 1.0, -1.581e-08, -0.0003489, 1.0, -1.581e-08, -0.0003489, 1.0, -1.581e-08, -0.0003489, 1.0, -1.581e-08, -0.0003489, 1.0, -1.581e-08, -0.0003489, 1.0, -1.581e-08, -0.0003489, 1.0, -1.581e-08, -0.0003489, 1.0, -1.581e-08, -0.0003489, 1.0, -1.581e-08, -0.0003489, 1.0, -1.609e-10, -1.0, -0.0003491, -1.609e-10, -1.0, -0.0003491, -1.609e-10, -1.0, -0.0003491, -1.609e-10, -1.0, -0.0003491, -1.609e-10, -1.0, -0.0003491, -1.609e-10, -1.0, -0.0003491, -1.609e-10, -1.0, -0.0003491, -1.609e-10, -1.0, -0.0003491, -1.609e-10, -1.0, -0.0003491, -1.609e-10, -1.0, -0.0003491, -1.609e-10, -1.0, -0.0003491, -1.609e-10, -1.0, -0.0003491, -1.609e-10, -1.0, -0.0003491, -1.609e-10, -1.0, -0.0003491, -0.5794, 0.2798, -0.7655, -0.6213, 0.2787, -0.7323, -0.6077, 0.289, -0.7397, -0.6028, 0.2915, -0.7427, 0.6213, 0.2787, -0.7323, 0.5794, 0.2798, -0.7655, 0.6028, 0.2914, -0.7427, 0.6077, 0.2886, -0.7398, 0.6312, 0.2714, -0.7266, 0.6438, 0.2568, -0.7208, 0.672, 0.1714, -0.7204, 0.5707, 0.175, -0.8023, 0.4911, 0.2086, -0.8457, 0.5794, 0.2798, -0.7655, 0.6213, 0.2787, -0.7323, -0.6438, 0.2568, -0.7208, -0.6312, 0.2714, -0.7266, -0.6213, 0.2787, -0.7323, -0.5794, 0.2797, -0.7655, -0.4911, 0.2086, -0.8457, -0.531, 0.1758, -0.8289, -0.6725, 0.2132, -0.7087])] * 3)])
me_stowawaypod_001 = bpy.data.meshes.new('stowawayPod.001')
me_stowawaypod_001.from_pydata([(0.6202, -0.8054, 0.5589), (0.518, -0.8766, 0.6138), (0.5042, -0.8817, 0.6229), (0.4047, -0.8681, 0.673), (0.4025, -0.8833, 0.6652), (0.601, -0.1852, 0.8141), (0.4275, -0.3358, 0.8827), (0.6139, -0.1782, 0.8071), (0.6267, -0.1786, 0.7969), (0.4318, -0.5293, 0.8157), (0.4867, -0.8642, 0.6436), (0.4927, -0.8771, 0.6338), (0.3291, -0.5207, 0.8508), (0.3111, -0.524, 0.8494), (0.0681, -0.6349, 0.7964), (0.05631, -0.6434, 0.7921), (0.3437, -0.5274, 0.8472), (0.3511, -0.5423, 0.8396), (0.3918, -0.8944, 0.6595), (0.3752, -0.8984, 0.6574), (0.07634, -0.8981, 0.6568), (0.06043, -0.8943, 0.6588), (0.4413, -0.4988, 0.8196), (0.4545, -0.4907, 0.8119), (0.6836, -0.425, 0.6498), (0.6973, -0.4255, 0.6384), (0.433, -0.5129, 0.821), (0.04878, -0.884, 0.6642), (0.04452, -0.87, 0.6717), (0.04452, -0.6689, 0.7788), (0.04768, -0.6558, 0.7857), (0.4289, -0.4106, 0.8622), (0.4184, -0.4023, 0.8719), (0.4417, -0.411, 0.8522), (0.6895, -0.34, 0.6771), (0.7053, -0.3306, 0.6679), (0.4131, -0.3886, 0.8789), (0.4116, -0.378, 0.8823), (0.4125, -0.3631, 0.8853), (0.4183, -0.3476, 0.8854), (0.6304, -0.7955, 0.5545), (0.6392, -0.7817, 0.5527), (0.6441, -0.7676, 0.5539), (0.7059, -0.4519, 0.6215), (0.7054, -0.4354, 0.6281), (0.6362, -0.1862, 0.7861), (0.707, -0.2987, 0.68), (0.7118, -0.3154, 0.669), (0.669, 0.3943, 0.9349), (0.6593, 0.397, 0.9438), (0.9078, 0.6943, 0.792), (0.9014, 0.4462, 0.7329), (0.8308, 0.4248, 0.7949), (0.8387, 0.712, 0.8644), (0.8363, 0.725, 0.8698), (0.8274, 0.41, 0.7941), (0.8188, 0.3991, 0.799), (0.8075, 0.3951, 0.8083), (0.6501, 0.4044, 0.9524), (0.6437, 0.4146, 0.9584), (0.5623, 0.6208, 1.037), (0.5603, 0.6337, 1.041), (0.5631, 0.6479, 1.043), (0.829, 0.7345, 0.8782), (0.8186, 0.7379, 0.8874), (0.6574, 0.7377, 1.017), (0.6466, 0.7355, 1.024), (0.6347, 0.7293, 1.03), (0.6249, 0.7209, 1.033), (0.5701, 0.6597, 1.043), (0.911, 0.7111, 0.7924), (0.9189, 0.7208, 0.7847), (0.9293, 0.7208, 0.7711), (1.007, 0.6836, 0.6596), (1.014, 0.6769, 0.6493), (1.018, 0.6653, 0.6413), (1.018, 0.6518, 0.6377), (1.0, 0.5157, 0.6276), (0.997, 0.5029, 0.6286), (0.9909, 0.4904, 0.6331), (0.9836, 0.4816, 0.6399), (0.922, 0.4297, 0.7028), (0.9114, 0.4253, 0.7149), (0.9038, 0.4313, 0.7259), (-0.4047, -0.8681, 0.673), (-0.3511, -0.5423, 0.8396), (-0.4025, -0.8833, 0.6652), (-0.601, -0.1852, 0.8141), (-0.4275, -0.3358, 0.8827), (-0.6139, -0.1782, 0.8071), (-0.4318, -0.5293, 0.8157), (-0.4867, -0.8642, 0.6436), (-0.4927, -0.8771, 0.6338), (-0.3291, -0.5207, 0.8508), (-0.3437, -0.5274, 0.8472), (-0.3111, -0.524, 0.8494), (-0.0681, -0.6349, 0.7964), (-0.05631, -0.6434, 0.7921), (-0.3918, -0.8944, 0.6595), (-0.3752, -0.8984, 0.6574), (-0.07634, -0.8981, 0.6568), (-0.06043, -0.8943, 0.6588), (-0.518, -0.8766, 0.6138), (-0.5042, -0.8817, 0.6229), (-0.6202, -0.8054, 0.5589), (-0.6304, -0.7955, 0.5545), (-0.6392, -0.7817, 0.5527), (-0.6441, -0.7676, 0.5539), (-0.7059, -0.4519, 0.6215), (-0.7054, -0.4354, 0.6281), (-0.6973, -0.4255, 0.6384), (-0.4413, -0.4988, 0.8196), (-0.4545, -0.4907, 0.8119), (-0.6836, -0.425, 0.6498), (-0.433, -0.5129, 0.821), (-0.04878, -0.884, 0.6642), (-0.04452, -0.87, 0.6717), (-0.04452, -0.6689, 0.7788), (-0.04768, -0.6558, 0.7857), (-0.4417, -0.411, 0.8522), (-0.6895, -0.34, 0.6771), (-0.4289, -0.4106, 0.8622), (-0.4184, -0.4023, 0.8719), (-0.4131, -0.3886, 0.8789), (-0.4116, -0.378, 0.8823), (-0.4183, -0.3476, 0.8854), (-0.4125, -0.3631, 0.8853), (-0.6267, -0.1786, 0.7969), (-0.6362, -0.1862, 0.7861), (-0.707, -0.2987, 0.68), (-0.7053, -0.3306, 0.6679), (-0.7118, -0.3154, 0.669), (-0.669, 0.3943, 0.9349), (-0.8075, 0.3951, 0.8083), (-0.9078, 0.6943, 0.792), (-0.9014, 0.4462, 0.7329), (-0.911, 0.7111, 0.7924), (-0.9189, 0.7208, 0.7847), (-0.8274, 0.41, 0.7941), (-0.8188, 0.3991, 0.799), (-0.8308, 0.4248, 0.7949), (-0.8387, 0.712, 0.8644), (-0.8363, 0.725, 0.8698), (-0.6593, 0.397, 0.9438), (-0.6501, 0.4044, 0.9524), (-0.6437, 0.4146, 0.9584), (-0.5623, 0.6208, 1.037), (-0.5603, 0.6337, 1.041), (-0.829, 0.7345, 0.8782), (-0.8186, 0.7379, 0.8874), (-0.6574, 0.7377, 1.017), (-0.6466, 0.7355, 1.024), (-0.6347, 0.7293, 1.03), (-0.6249, 0.7209, 1.033), (-0.5701, 0.6597, 1.043), (-0.5631, 0.6479, 1.043), (-0.9293, 0.7208, 0.7711), (-1.007, 0.6836, 0.6596), (-1.014, 0.6769, 0.6493), (-1.018, 0.6653, 0.6413), (-1.018, 0.6518, 0.6377), (-1.0, 0.5157, 0.6276), (-0.997, 0.5029, 0.6286), (-0.9909, 0.4904, 0.6331), (-0.9836, 0.4816, 0.6399), (-0.922, 0.4297, 0.7028), (-0.9114, 0.4253, 0.7149), (-0.9038, 0.4313, 0.7259)], [], [(31, 32, 36, 37, 38, 39, 6, 5, 7, 8, 45, 46, 47, 35, 34, 33), (73, 74, 75, 76, 77, 78, 79, 80, 81, 82, 83, 51, 50, 70, 71, 72), (0, 1, 2, 11, 10, 9, 26, 22, 23, 24, 25, 44, 43, 42, 41, 40), (107, 108, 109, 110, 113, 112, 111, 114, 90, 91, 92, 103, 102, 104, 105, 106), (53, 52, 55, 56, 57, 48, 49, 58, 59, 60, 61, 62, 69, 68, 67, 66, 65, 64, 63, 54), (13, 12, 16, 17, 3, 4, 18, 19, 20, 21, 27, 28, 29, 30, 15, 14), (160, 159, 158, 157, 156, 137, 136, 134, 135, 167, 166, 165, 164, 163, 162, 161), (119, 120, 130, 131, 129, 128, 127, 89, 87, 88, 125, 126, 124, 123, 122, 121), (146, 145, 144, 143, 132, 133, 139, 138, 140, 141, 142, 148, 149, 150, 151, 152, 153, 154, 155, 147), (115, 101, 100, 99, 98, 86, 84, 85, 94, 93, 95, 96, 97, 118, 117, 116)])
_uv = me_stowawaypod_001.uv_layers.new(name='UVMap')
_uv.uv.foreach_set('vector', [0.9639, 0.8483, 0.9639, 0.8524, 0.9639, 0.8563, 0.9639, 0.859, 0.9639, 0.8627, 0.9639, 0.8668, 0.9639, 0.6423, 0.9639, 0.7008, 0.9639, 0.7048, 0.9639, 0.7088, 0.9639, 0.7127, 0.9639, 0.7542, 0.9639, 0.7593, 0.9639, 0.7633, 0.9639, 0.7683, 0.9639, 0.8444, 0.986, 0.7325, 0.986, 0.7291, 0.986, 0.7255, 0.986, 0.7221, 0.986, 0.6885, 0.986, 0.6853, 0.986, 0.6817, 0.986, 0.6785, 0.986, 0.6535, 0.986, 0.6495, 0.986, 0.6459, 0.986, 0.8411, 0.986, 0.7788, 0.986, 0.7747, 0.986, 0.7711, 0.986, 0.7669, 0.9504, 0.8294, 0.9504, 0.8626, 0.9504, 0.8668, 0.9504, 0.8708, 0.9504, 0.8751, 0.9504, 0.6423, 0.9504, 0.6465, 0.9504, 0.6505, 0.9504, 0.6547, 0.9504, 0.7251, 0.9504, 0.7295, 0.9504, 0.7335, 0.9504, 0.7378, 0.9504, 0.8181, 0.9504, 0.8217, 0.9504, 0.8257, 0.9504, 0.8181, 0.9504, 0.7378, 0.9504, 0.7335, 0.9504, 0.7295, 0.9504, 0.7251, 0.9504, 0.6547, 0.9504, 0.6505, 0.9504, 0.6465, 0.9504, 0.9679, 0.9504, 0.8751, 0.9504, 0.8708, 0.9504, 0.8668, 0.9504, 0.8626, 0.9504, 0.8294, 0.9504, 0.8257, 0.9504, 0.8217, 0.934, 0.7255, 0.934, 0.6534, 0.934, 0.6497, 0.934, 0.6461, 0.934, 0.9395, 0.934, 0.8939, 0.934, 0.8906, 0.934, 0.8871, 0.934, 0.8838, 0.934, 0.8265, 0.934, 0.8232, 0.934, 0.8197, 0.934, 0.8164, 0.934, 0.7965, 0.934, 0.7933, 0.934, 0.7898, 0.934, 0.7865, 0.934, 0.7361, 0.934, 0.7326, 0.934, 0.729, 0.9448, 0.6552, 0.9448, 0.6508, 0.9448, 0.6468, 0.9448, 0.9764, 0.9448, 0.8861, 0.9448, 0.882, 0.9448, 0.8779, 0.9448, 0.8738, 0.9448, 0.8008, 0.9448, 0.7968, 0.9448, 0.7928, 0.9448, 0.7887, 0.9448, 0.7331, 0.9448, 0.7294, 0.9448, 0.7254, 0.9448, 0.7217, 0.986, 0.7221, 0.986, 0.7255, 0.986, 0.7291, 0.986, 0.7325, 0.986, 0.7669, 0.986, 0.7711, 0.986, 0.7747, 0.986, 0.7788, 0.986, 0.6418, 0.986, 0.6459, 0.986, 0.6495, 0.986, 0.6535, 0.986, 0.6785, 0.986, 0.6817, 0.986, 0.6853, 0.986, 0.6885, 0.9639, 0.8444, 0.9639, 0.7683, 0.9639, 0.7633, 0.9639, 0.7593, 0.9639, 0.7542, 0.9639, 0.7127, 0.9639, 0.7088, 0.9639, 0.7048, 0.9639, 0.7008, 0.9639, 0.8705, 0.9639, 0.8668, 0.9639, 0.8627, 0.9639, 0.859, 0.9639, 0.8563, 0.9639, 0.8524, 0.9639, 0.8483, 0.934, 0.8265, 0.934, 0.8838, 0.934, 0.8871, 0.934, 0.8906, 0.934, 0.8939, 0.934, 0.6424, 0.934, 0.6461, 0.934, 0.6497, 0.934, 0.6534, 0.934, 0.7255, 0.934, 0.729, 0.934, 0.7326, 0.934, 0.7361, 0.934, 0.7865, 0.934, 0.7898, 0.934, 0.7933, 0.934, 0.7965, 0.934, 0.8164, 0.934, 0.8197, 0.934, 0.8232, 0.9448, 0.7928, 0.9448, 0.7968, 0.9448, 0.8008, 0.9448, 0.8738, 0.9448, 0.8779, 0.9448, 0.882, 0.9448, 0.8861, 0.9448, 0.9764, 0.9448, 0.6468, 0.9448, 0.6508, 0.9448, 0.6552, 0.9448, 0.7217, 0.9448, 0.7254, 0.9448, 0.7294, 0.9448, 0.7331, 0.9448, 0.7887])
_uv.active_render = True
_uv = me_stowawaypod_001.uv_layers.new(name='UVMap2')
_uv.uv.foreach_set('vector', [0.5237, 0.3097, 0.4603, 0.8332, 0.4387, 0.8328, 0.4239, 0.8324, 0.4037, 0.8323, 0.3848, 0.6975, 0.3647, 0.6969, 0.04717, 0.6975, 0.0257, 0.6973, 0.8543, 0.1324, 0.8329, 0.1326, 0.6077, 0.1324, 0.8982, 0.09271, 0.985, 0.3078, 0.9577, 0.3078, 0.5452, 0.3102, 0.6989, 0.4812, 0.7173, 0.4812, 0.7533, 0.003906, 0.7716, 0.003968, 0.9538, 0.003906, 0.9714, 0.003986, 0.8746, 0.5646, 0.857, 0.5647, 0.7217, 0.5645, 0.4058, 0.653, 0.3864, 0.6528, 0.3644, 0.6527, 0.0266, 0.6528, 0.4701, 0.4811, 0.4895, 0.481, 0.5122, 0.481, 0.003906, 0.2639, 0.5151, 0.5645, 0.4922, 0.5645, 0.5534, 0.1325, 0.5305, 0.1324, 0.02679, 0.1324, 0.9201, 0.4329, 0.8983, 0.433, 0.8755, 0.433, 0.4939, 0.4329, 0.5458, 0.2642, 0.524, 0.2641, 0.5004, 0.2641, 0.06521, 0.2642, 0.04546, 0.2641, 0.02366, 0.264, 0.4845, 0.04502, 0.04929, 0.04368, 0.02571, 0.04362, 0.9945, 0.1762, 0.9709, 0.1762, 0.5894, 0.1762, 0.5971, 0.08873, 0.5753, 0.08879, 0.5524, 0.0888, 0.0487, 0.08866, 0.02581, 0.08869, 0.7489, 0.04368, 0.726, 0.04381, 0.5458, 0.04491, 0.526, 0.045, 0.5042, 0.04504, 0.4164, 0.609, 0.02493, 0.6087, 0.3289, 0.9237, 0.3095, 0.9231, 0.2893, 0.9232, 0.04095, 0.9253, 0.02322, 0.9248, 0.3741, 0.8353, 0.3564, 0.8357, 0.04476, 0.8323, 0.02683, 0.8331, 0.4962, 0.3701, 0.4782, 0.3717, 0.3698, 0.3865, 0.3522, 0.3884, 0.3328, 0.3893, 0.3153, 0.389, 0.04205, 0.3726, 0.02325, 0.3714, 0.4352, 0.6091, 0.6128, 0.22, 0.5886, 0.2201, 0.5623, 0.1764, 0.5381, 0.1764, 0.04842, 0.1764, 0.02571, 0.1764, 0.4662, 0.4768, 0.4435, 0.4769, 0.04783, 0.4766, 0.02602, 0.4767, 0.3691, 0.8796, 0.3473, 0.8796, 0.04575, 0.8796, 0.02571, 0.8796, 0.9934, 0.2202, 0.9734, 0.2202, 0.7791, 0.5207, 0.7607, 0.5207, 0.9912, 0.4767, 0.9729, 0.4766, 0.7862, 0.4766, 0.9713, 0.2639, 0.9519, 0.2641, 0.9292, 0.2642, 0.5914, 0.2639, 0.5694, 0.2639, 0.6644, 0.6086, 0.6424, 0.6086, 0.5071, 0.6086, 0.4895, 0.6085, 0.9789, 0.5209, 0.9613, 0.5209, 0.4445, 0.5211, 0.032, 0.5205, 0.9021, 0.1145, 0.2996, 0.9689, 0.2723, 0.9689, 0.04718, 0.9696, 0.0257, 0.9695, 0.3856, 0.7432, 0.3642, 0.7433, 0.04665, 0.7411, 0.02654, 0.7416, 0.4568, 0.7876, 0.4366, 0.7874, 0.4218, 0.7876, 0.4002, 0.7876, 0.466, 0.5205, 0.3526, 0.7867, 0.04098, 0.7889, 0.02322, 0.7884, 0.7596, 0.4765, 0.7419, 0.4771, 0.4935, 0.4765, 0.9709, 0.3717, 0.9516, 0.3705, 0.9315, 0.3701, 0.54, 0.3715, 0.5212, 0.3716, 0.4981, 0.3078, 0.4793, 0.309, 0.2061, 0.3262, 0.1886, 0.3265, 0.1692, 0.3256, 0.1516, 0.3238, 0.04307, 0.3093, 0.02505, 0.3077, 0.3705, 0.7876, 0.6228, 0.0887, 0.601, 0.08888, 0.4223, 0.4329, 0.02662, 0.433, 0.003906, 0.4329, 0.5408, 0.2202, 0.518, 0.2203, 0.02837, 0.22, 0.004168, 0.2201, 0.4305, 0.5649, 0.4063, 0.5649, 0.04575, 0.565, 0.02571, 0.565, 0.003906, 0.5648, 0.9462, 0.08888, 0.6446, 0.08866])
me_stowawaypod_001.materials.append(mat_material_001)
me_stowawaypod_001.use_remesh_fix_poles = True
me_stowawaypod_001.use_remesh_preserve_attributes = False
me_stowawaypod_001.update()
me_stowawaypod_001.normals_split_custom_set([tuple(v) for v in zip(*[iter([-0.7124, 0.3938, -0.5809, -0.4282, 0.1389, -0.8929, -0.5567, 0.1688, -0.8134, -0.5849, 0.1794, -0.791, -0.6064, 0.1055, -0.7881, -0.6495, 0.1172, -0.7513, -0.6477, 0.2013, -0.7348, -0.6714, 0.204, -0.7124, -0.7614, 0.1761, -0.6239, -0.7626, 0.2909, -0.5778, -0.6596, 0.3516, -0.6643, -0.6392, 0.3775, -0.67, -0.6357, 0.5969, -0.4894, -0.3953, 0.6324, -0.6662, -0.4856, 0.3491, -0.8015, -0.4818, 0.3142, -0.818, -0.7153, 0.09965, -0.6917, -0.8602, 0.2556, -0.4412, -0.8178, 0.3183, -0.4794, -0.7749, 0.2705, -0.5713, -0.7611, 0.2529, -0.5972, -0.7294, 0.3034, -0.6132, -0.7037, 0.2868, -0.6501, -0.7202, 0.2218, -0.6573, -0.6895, 0.2246, -0.6885, -0.5111, 0.2389, -0.8256, -0.5529, 0.007478, -0.8332, -0.7494, 0.03725, -0.6611, -0.7724, 0.02764, -0.6345, -0.7925, -0.2061, -0.574, -0.9215, -0.0896, -0.3779, -0.8527, 0.1583, -0.4978, -0.6721, 0.2301, -0.7038, -0.4975, 0.349, -0.7942, -0.341, 0.3545, -0.8707, -0.3712, 0.187, -0.9095, -0.5511, 0.1784, -0.8151, -0.5787, 0.1604, -0.7996, -0.5974, -0.0121, -0.8019, -0.7267, 0.01474, -0.6868, -0.7017, 0.2158, -0.679, -0.7064, 0.248, -0.6629, -0.8167, 0.2766, -0.5065, -0.7306, 0.4549, -0.5092, -0.6024, 0.4037, -0.6885, -0.5835, 0.3709, -0.7225, -0.548, 0.4169, -0.7252, -0.5185, 0.4023, -0.7545, 0.5833, 0.371, -0.7226, 0.624, 0.1485, -0.7672, 0.5655, -0.0267, -0.8243, 0.4174, 0.07678, -0.9055, 0.4947, 0.2736, -0.8249, 0.4916, 0.3084, -0.8143, 0.3514, 0.4063, -0.8435, 0.4282, 0.5226, -0.7372, 0.5896, 0.4065, -0.6979, 0.6183, 0.3972, -0.6782, 0.6796, 0.4906, -0.5455, 0.7809, 0.3526, -0.5157, 0.7052, 0.2408, -0.6669, 0.6724, 0.2308, -0.7033, 0.6982, 0.1798, -0.6929, 0.6758, 0.1537, -0.7209, -0.6027, 0.05751, -0.7959, -0.5935, 0.3113, -0.7422, -0.5267, 0.4549, -0.7181, -0.4249, 0.398, -0.813, -0.4976, 0.2277, -0.837, -0.5214, 0.1865, -0.8327, -0.476, 0.1437, -0.8676, -0.4955, 0.08831, -0.8641, -0.5572, 0.09507, -0.8249, -0.567, 0.07754, -0.8201, -0.5581, 0.007912, -0.8297, -0.5912, 0.008793, -0.8065, -0.6194, 0.08259, -0.7807, -0.6319, 0.1064, -0.7677, -0.6698, 0.0817, -0.7381, -0.694, 0.1161, -0.7106, -0.67, 0.1649, -0.7238, -0.6963, 0.1812, -0.6945, -0.7571, 0.2386, -0.6082, -0.7041, 0.3337, -0.6268, 0.1256, 0.4802, -0.8681, -0.3326, 0.376, -0.8649, -0.3015, 0.5675, -0.7662, -0.06214, 0.565, -0.8227, -0.02661, 0.5737, -0.8187, 0.03002, 0.6959, -0.7175, 0.1852, 0.6355, -0.7496, 0.124, 0.4879, -0.864, 0.1251, 0.4566, -0.8808, 0.245, 0.3865, -0.8891, 0.1793, 0.2856, -0.9414, 0.02993, 0.3462, -0.9377, -0.004744, 0.3657, -0.9307, -0.04109, 0.3072, -0.9508, -0.09562, 0.3258, -0.9406, -0.0886, 0.3997, -0.9123, 0.7733, 0.271, -0.5733, 0.7574, -0.04803, -0.6511, 0.7056, -0.01266, -0.7085, 0.7163, 0.09762, -0.691, 0.697, 0.1192, -0.707, 0.505, 0.1436, -0.8511, 0.5307, 0.3862, -0.7545, 0.7461, 0.2878, -0.6004, 0.7678, 0.2879, -0.5724, 0.7788, 0.4583, -0.4283, 0.9021, 0.2957, -0.3144, 0.8542, 0.1243, -0.5049, 0.8313, 0.1093, -0.5449, 0.8506, 0.055, -0.5228, 0.8316, 0.02469, -0.5548, 0.798, 0.06244, -0.5994, 0.4818, 0.3151, -0.8177, 0.6895, 0.2566, -0.6773, 0.8506, 0.09305, -0.5176, 0.7043, -0.08706, -0.7045, 0.5587, 0.1793, -0.8097, 0.5334, 0.1991, -0.8221, 0.4285, 0.1646, -0.8884, 0.3784, 0.2781, -0.8829, 0.4828, 0.3455, -0.8047, 0.5078, 0.3566, -0.7842, 0.4649, 0.4103, -0.7846, 0.4957, 0.4314, -0.7538, 0.5575, 0.3831, -0.7365, 0.5731, 0.4, -0.7152, 0.6127, 0.4803, -0.6276, 0.71, 0.3973, -0.5814, 0.567, 0.07754, -0.8201, 0.616, 0.2662, -0.7414, 0.6578, 0.296, -0.6926, 0.6959, 0.2543, -0.6717, 0.6776, 0.1953, -0.7091, 0.7071, 0.1724, -0.6858, 0.811, 0.08625, -0.5787, 0.7547, -0.04399, -0.6546, 0.6299, 0.04935, -0.7751, 0.6027, 0.05752, -0.7959, 0.5505, -0.03821, -0.834, 0.4715, 0.01941, -0.8817, 0.5063, 0.1443, -0.8502, 0.5272, 0.1808, -0.8303, 0.4821, 0.212, -0.8501, 0.4869, 0.2557, -0.8352, 0.5383, 0.2534, -0.8037, 0.5348, 0.2795, -0.7974, 0.5106, 0.3519, -0.7845, 0.5479, 0.3551, -0.7575, 0.07368, 0.6676, -0.7409, -0.2449, 0.3859, -0.8894, -0.1251, 0.4571, -0.8806, -0.1237, 0.4887, -0.8637, -0.184, 0.6364, -0.7491, -0.0298, 0.6959, -0.7175, 0.02549, 0.5738, -0.8186, 0.06058, 0.5656, -0.8224, 0.3004, 0.5694, -0.7652, 0.3325, 0.3756, -0.8651, 0.1274, 0.4017, -0.9069, 0.08817, 0.3993, -0.9126, 0.09504, 0.3254, -0.9408, 0.04138, 0.3072, -0.9507, 0.006166, 0.3657, -0.9307, -0.02746, 0.3456, -0.938])] * 3)])

# ---- objects
ob_light = bpy.data.objects.new('Light', light_light)
ob_camera = bpy.data.objects.new('Camera', cam_camera)
ob_shellcollider = bpy.data.objects.new('shellCollider', me_podivamain)
ob_windows = bpy.data.objects.new('windows', me_stowawaypod_001)
ob_freeiva = bpy.data.objects.new('FreeIva', None)

# ---- transforms, parenting, visibility, modifiers, constraints
ob_light.location = (4.076, 1.005, 5.904)
ob_light.rotation_euler = (0.6503, 0.05522, 1.866)
ob_light.lock_rotations_4d = False
ob_light.empty_display_type = 'ARROWS'
ob_light.color = (0.0, 0.0, 0.0, 0.0)
ob_light.lineart.crease_threshold = 0.0
ob_camera.location = (7.359, -6.926, 4.958)
ob_camera.rotation_euler = (1.109, 0.0, 0.8149)
ob_camera.lock_rotations_4d = False
ob_camera.empty_display_type = 'ARROWS'
ob_camera.color = (0.0, 0.0, 0.0, 0.0)
ob_camera.display_type = 'WIRE'
ob_camera.lineart.crease_threshold = 0.0
ob_shellcollider.parent = ob_freeiva
ob_shellcollider.location = (0.0, 0.0, 0.0)
ob_shellcollider.rotation_mode = 'QUATERNION'
ob_shellcollider.rotation_quaternion = (1.0, 0.0, 0.0, 0.0)
ob_windows.parent = ob_freeiva
ob_windows.location = (0.0, 0.0, 0.0)
ob_windows.rotation_mode = 'QUATERNION'
ob_windows.rotation_quaternion = (1.0, 0.0, 0.0, 0.0)
ob_freeiva.location = (0.0, 0.0, 0.0)

# ---- collection membership
col_collection.objects.link(ob_light)
col_collection.objects.link(ob_camera)
col_collection.objects.link(ob_shellcollider)
col_collection.objects.link(ob_windows)
col_collection.objects.link(ob_freeiva)

# ---- scene / render settings (as saved in the file)
scene.camera = ob_camera
scene.frame_start = 1; scene.frame_end = 250; scene.frame_set(1)
scene.render.engine = 'BLENDER_EEVEE_NEXT'
scene.cycles.sampling_pattern = 'TABULATED_SOBOL'
scene.cycles.use_light_tree = False
scene.view_settings.view_transform = 'Filmic'
bpy.context.view_layer.update()
